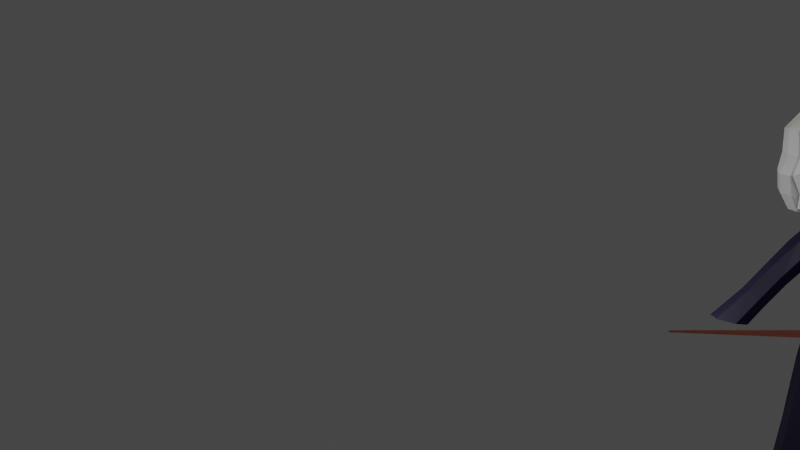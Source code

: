 # Source: Ayla_bast_o.blend  (saved by Blender 3.5.10; exported with 4.5.12 LTS)
import bpy
from mathutils import Matrix  # noqa: F401  (used for matrix-valued properties, if any)

bpy.ops.wm.read_factory_settings(use_empty=True)
scene = bpy.context.scene
scene.name = 'Scene'

# ---- collections
col_collection = bpy.data.collections.new('Collection'); scene.collection.children.link(col_collection)

# ---- materials (node trees are filled in below, after node groups)
mat_materiais_002 = bpy.data.materials.new('Materiais.002')
mat_materiais_002.use_transparent_shadow = False
mat_pele = bpy.data.materials.new('pele')
mat_pele.use_transparent_shadow = False
mat_cabelo = bpy.data.materials.new('cabelo')
mat_cabelo.use_transparent_shadow = False
mat_degrade1 = bpy.data.materials.new('degrade1')
mat_degrade1.use_transparent_shadow = False
mat_degrade2 = bpy.data.materials.new('degrade2')
mat_degrade2.use_transparent_shadow = False
mat_lua = bpy.data.materials.new('lua')
mat_lua.use_transparent_shadow = False
mat_lua_001 = bpy.data.materials.new('lua.001')
mat_lua_001.use_transparent_shadow = False
mat_materiais = bpy.data.materials.new('Materiais')
mat_materiais.use_transparent_shadow = False

# ---- material node trees
mat_materiais_002.use_nodes = True; mat_materiais_002.node_tree.nodes.clear()
_N = mat_materiais_002.node_tree.nodes; _L = mat_materiais_002.node_tree.links
n0 = _N.new('ShaderNodeBsdfPrincipled'); n0.name = 'BSDF - Pré-fundamentado'; n0.location = (10, 300)
n0.distribution = 'GGX'
n0.subsurface_method = 'RANDOM_WALK_SKIN'
n0.inputs[0].default_value = (0.1282, 0.02254, 0.006461, 1.0)
n0.inputs[3].default_value = 1.45
n0.inputs[27].default_value = (0.0, 0.0, 0.0, 1.0)
n0.inputs[28].default_value = 1.0
n1 = _N.new('ShaderNodeOutputMaterial'); n1.name = 'Saída de material'; n1.location = (300, 300)
_L.new(n0.outputs[0], n1.inputs[0])
n1.is_active_output = True
mat_pele.use_nodes = True; mat_pele.node_tree.nodes.clear()
_N = mat_pele.node_tree.nodes; _L = mat_pele.node_tree.links
n0 = _N.new('ShaderNodeBsdfPrincipled'); n0.name = 'BSDF - Pré-fundamentado'; n0.location = (10, 300)
n0.distribution = 'GGX'
n0.subsurface_method = 'RANDOM_WALK_SKIN'
n0.inputs[0].default_value = (0.855, 0.6495, 0.4124, 1.0)
n0.inputs[3].default_value = 1.45
n0.inputs[27].default_value = (0.0, 0.0, 0.0, 1.0)
n0.inputs[28].default_value = 1.0
n1 = _N.new('ShaderNodeOutputMaterial'); n1.name = 'Saída de material'; n1.location = (300, 300)
_L.new(n0.outputs[0], n1.inputs[0])
n1.is_active_output = True
mat_cabelo.use_nodes = True; mat_cabelo.node_tree.nodes.clear()
_N = mat_cabelo.node_tree.nodes; _L = mat_cabelo.node_tree.links
n0 = _N.new('ShaderNodeBsdfPrincipled'); n0.name = 'BSDF - Pré-fundamentado'; n0.location = (10, 300)
n0.distribution = 'GGX'
n0.subsurface_method = 'RANDOM_WALK_SKIN'
n0.inputs[0].default_value = (0.7613, 0.7562, 0.6812, 1.0)
n0.inputs[3].default_value = 1.45
n0.inputs[27].default_value = (0.0, 0.0, 0.0, 1.0)
n0.inputs[28].default_value = 1.0
n1 = _N.new('ShaderNodeOutputMaterial'); n1.name = 'Saída de material'; n1.location = (300, 300)
_L.new(n0.outputs[0], n1.inputs[0])
n1.is_active_output = True
mat_degrade1.use_nodes = True; mat_degrade1.node_tree.nodes.clear()
_N = mat_degrade1.node_tree.nodes; _L = mat_degrade1.node_tree.links
n0 = _N.new('ShaderNodeBsdfPrincipled'); n0.name = 'Principled BSDF'; n0.location = (10, 300)
n0.distribution = 'GGX'
n0.subsurface_method = 'RANDOM_WALK_SKIN'
n0.inputs[0].default_value = (0.5815, 0.5815, 0.5815, 1.0)
n0.inputs[3].default_value = 1.45
n0.inputs[27].default_value = (0.0, 0.0, 0.0, 1.0)
n0.inputs[28].default_value = 1.0
n1 = _N.new('ShaderNodeOutputMaterial'); n1.name = 'Material Output'; n1.location = (300, 300)
_L.new(n0.outputs[0], n1.inputs[0])
n1.is_active_output = True
mat_degrade2.use_nodes = True; mat_degrade2.node_tree.nodes.clear()
_N = mat_degrade2.node_tree.nodes; _L = mat_degrade2.node_tree.links
n0 = _N.new('ShaderNodeBsdfPrincipled'); n0.name = 'Principled BSDF'; n0.location = (10, 300)
n0.distribution = 'GGX'
n0.subsurface_method = 'RANDOM_WALK_SKIN'
n0.inputs[0].default_value = (0.4385, 0.4385, 0.4385, 1.0)
n0.inputs[3].default_value = 1.45
n0.inputs[27].default_value = (0.0, 0.0, 0.0, 1.0)
n0.inputs[28].default_value = 1.0
n1 = _N.new('ShaderNodeOutputMaterial'); n1.name = 'Material Output'; n1.location = (300, 300)
_L.new(n0.outputs[0], n1.inputs[0])
n1.is_active_output = True
mat_lua.use_nodes = True; mat_lua.node_tree.nodes.clear()
_N = mat_lua.node_tree.nodes; _L = mat_lua.node_tree.links
n0 = _N.new('ShaderNodeBsdfPrincipled'); n0.name = 'BSDF - Pré-fundamentado'; n0.location = (10, 300)
n0.distribution = 'GGX'
n0.subsurface_method = 'RANDOM_WALK_SKIN'
n0.inputs[0].default_value = (0.4575, 0.4244, 0.3991, 1.0)
n0.inputs[3].default_value = 1.45
n0.inputs[27].default_value = (0.0, 0.0, 0.0, 1.0)
n0.inputs[28].default_value = 1.0
n1 = _N.new('ShaderNodeOutputMaterial'); n1.name = 'Saída de material'; n1.location = (300, 300)
_L.new(n0.outputs[0], n1.inputs[0])
n1.is_active_output = True
mat_lua_001.use_nodes = True; mat_lua_001.node_tree.nodes.clear()
_N = mat_lua_001.node_tree.nodes; _L = mat_lua_001.node_tree.links
n0 = _N.new('ShaderNodeBsdfPrincipled'); n0.name = 'BSDF - Pré-fundamentado'; n0.location = (10, 300)
n0.distribution = 'GGX'
n0.subsurface_method = 'RANDOM_WALK_SKIN'
n0.inputs[0].default_value = (0.4575, 0.4244, 0.3991, 1.0)
n0.inputs[3].default_value = 1.45
n0.inputs[27].default_value = (0.0, 0.0, 0.0, 1.0)
n0.inputs[28].default_value = 1.0
n1 = _N.new('ShaderNodeOutputMaterial'); n1.name = 'Saída de material'; n1.location = (300, 300)
_L.new(n0.outputs[0], n1.inputs[0])
n1.is_active_output = True
mat_materiais.use_nodes = True; mat_materiais.node_tree.nodes.clear()
_N = mat_materiais.node_tree.nodes; _L = mat_materiais.node_tree.links
n0 = _N.new('ShaderNodeBsdfPrincipled'); n0.name = 'BSDF - Pré-fundamentado'; n0.location = (10, 300)
n0.distribution = 'GGX'
n0.subsurface_method = 'RANDOM_WALK_SKIN'
n0.inputs[0].default_value = (0.002138, 0.0, 0.01885, 1.0)
n0.inputs[3].default_value = 1.45
n0.inputs[27].default_value = (0.0, 0.0, 0.0, 1.0)
n0.inputs[28].default_value = 1.0
n1 = _N.new('ShaderNodeOutputMaterial'); n1.name = 'Saída de material'; n1.location = (300, 300)
_L.new(n0.outputs[0], n1.inputs[0])
n1.is_active_output = True

# ---- world
world_world = bpy.data.worlds.new('World'); scene.world = world_world
world_world.use_nodes = True; world_world.node_tree.nodes.clear()
_N = world_world.node_tree.nodes; _L = world_world.node_tree.links
n0 = _N.new('ShaderNodeOutputWorld'); n0.name = 'World Output'; n0.location = (300, 300)
n1 = _N.new('ShaderNodeBackground'); n1.name = 'Background'; n1.location = (10, 300)
n1.inputs[0].default_value = (0.05088, 0.05088, 0.05088, 1.0)
_L.new(n1.outputs[0], n0.inputs[0])
n0.is_active_output = True
world_world.color = (0.05088, 0.05088, 0.05088)
world_world.use_sun_shadow = False
world_world.sun_shadow_jitter_overblur = 0.0

# ---- cameras
cam_c_mera = bpy.data.cameras.new('Câmera')

# ---- lights
light_point_001 = bpy.data.lights.new('Point.001', 'POINT')
light_point_001.transmission_factor = 0.0
light_point_001.shadow_soft_size = 0.25
light_point_001.shadow_maximum_resolution = 0.006
light_point_001.use_absolute_resolution = True
light_point_002 = bpy.data.lights.new('Point.002', 'POINT')
light_point_002.transmission_factor = 0.0
light_point_002.shadow_soft_size = 0.25
light_point_002.shadow_maximum_resolution = 0.006
light_point_002.use_absolute_resolution = True
light_area_001 = bpy.data.lights.new('Area.001', 'AREA')
light_area_001.transmission_factor = 0.0
light_area_001.energy = 7.854
light_area_001.shadow_soft_size = 1.0
light_area_001.shadow_maximum_resolution = 0.006
light_area_001.use_absolute_resolution = True
light_area_001.size = 1.0
light_area_001.size_y = 1.0

# ---- meshes
me_cubo = bpy.data.meshes.new('Cubo')
me_cubo.from_pydata([(-5.523, -1.841, 3.442), (-4.79, -1.867, 2.262), (-5.523, 0.953, 3.442), (-4.79, 1.145, 2.262), (-3.912, -0.658, 3.442), (-1.776, -1.262, 1.579), (-2.729, 0.953, 3.442), (-1.778, 1.145, 2.262), (-7.096, -0.9366, 6.257), (-10.36, -0.7251, 8.991), (-11.1, -0.2995, 9.863), (-5.165, 0.6024, 5.25), (-11.76, -0.2995, 9.863), (-7.512, 0.6024, 5.25), (-11.76, -0.954, 9.863), (-7.512, -1.745, 5.25), (-1.023, -1.35, -1.288), (-3.12, -1.929, 0.2157), (-3.12, 1.083, 0.2157), (-1.023, 0.6939, -1.288), (-0.667, -1.303, 0.2199), (1.022, -1.35, -1.288), (-0.1086, 1.083, 0.2157), (1.022, 0.6939, -1.288)], [], [(6, 2, 13, 11), (4, 6, 11, 8), (18, 3, 7, 22), (20, 5, 1, 17), (22, 7, 5, 20), (0, 2, 3, 1), (2, 6, 7, 3), (6, 4, 5, 7), (4, 0, 1, 5), (17, 1, 3, 18), (10, 12, 14, 9), (2, 0, 15, 13), (9, 14, 15, 8), (14, 12, 13, 15), (10, 9, 8, 11), (12, 10, 11, 13), (0, 4, 8, 15), (19, 16, 17, 18), (23, 19, 18, 22), (21, 23, 22, 20), (16, 21, 20, 17), (19, 23, 21, 16)])
_uv = me_cubo.uv_layers.new(name='Mapa UV')
_uv.uv.foreach_set('vector', [0.6863, 0.5613, 0.8137, 0.5613, 0.8137, 0.5613, 0.6863, 0.5613, 0.6863, 0.6887, 0.6863, 0.5613, 0.6863, 0.5613, 0.6863, 0.6887, 0.4264, 0.25, 0.5465, 0.25, 0.5465, 0.5, 0.4264, 0.5, 0.4264, 0.75, 0.5465, 0.75, 0.5465, 1.0, 0.4264, 1.0, 0.4264, 0.5, 0.5465, 0.5, 0.5465, 0.75, 0.4264, 0.75, 0.8137, 0.6887, 0.8137, 0.5613, 0.875, 0.5, 0.875, 0.75, 0.8137, 0.5613, 0.6863, 0.5613, 0.625, 0.5, 0.8503, 0.5, 0.6863, 0.5613, 0.6863, 0.6887, 0.5465, 0.75, 0.5465, 0.5, 0.6863, 0.6887, 0.8137, 0.6887, 0.8503, 0.75, 0.625, 0.75, 0.4264, 0.0, 0.5465, 0.0, 0.5465, 0.25, 0.4264, 0.25, 0.733, 0.608, 0.767, 0.608, 0.767, 0.642, 0.733, 0.642, 0.8137, 0.5613, 0.8137, 0.6887, 0.8137, 0.6887, 0.8137, 0.5613, 0.733, 0.642, 0.767, 0.642, 0.8137, 0.6887, 0.6863, 0.6887, 0.767, 0.642, 0.767, 0.608, 0.8137, 0.5613, 0.8137, 0.6887, 0.733, 0.608, 0.733, 0.642, 0.6863, 0.6887, 0.6863, 0.5613, 0.767, 0.608, 0.733, 0.608, 0.6863, 0.5613, 0.8137, 0.5613, 0.8137, 0.6887, 0.6863, 0.6887, 0.6863, 0.6887, 0.8137, 0.6887, 0.1652, 0.5402, 0.1652, 0.7098, 0.125, 0.75, 0.125, 0.5, 0.3348, 0.5402, 0.1652, 0.5402, 0.125, 0.5, 0.3588, 0.5, 0.3348, 0.7098, 0.3348, 0.5402, 0.4264, 0.5, 0.4264, 0.75, 0.1652, 0.7098, 0.3348, 0.7098, 0.3588, 0.75, 0.125, 0.75, 0.1652, 0.5402, 0.3348, 0.5402, 0.3348, 0.7098, 0.1652, 0.7098])
me_cubo.materials.append(mat_materiais_002)
me_cubo.update()
me_head1_001 = bpy.data.meshes.new('head1.001')
me_head1_001.from_pydata([(0.0, 0.8679, -0.04289), (0.0, 0.9174, -0.1081), (0.02874, 0.8761, 0.1343), (0.0, 0.8711, 0.1343), (0.08968, 0.9169, 0.08707), (0.0, 0.9169, 0.162), (0.1364, 1.12, 0.08707), (0.0, 1.12, 0.1546), (0.1343, 1.037, 0.08707), (0.0, 1.022, 0.1552), (0.102, 1.179, 0.05082), (0.03377, 0.8679, 0.05082), (0.1501, 1.12, 0.05082), (0.0, 1.224, 0.06716), (0.1003, 0.9169, 0.05082), (0.1125, 0.9169, -0.04289), (0.148, 1.037, 0.05082), (0.0, 0.8679, 0.05082), (0.09687, 0.9169, -0.08486), (0.1105, 0.977, 0.08707), (0.0, 0.9906, 0.1927), (0.1242, 0.977, 0.05082), (0.03377, 0.8679, -0.04289), (0.06195, 0.9169, 0.1413), (0.06556, 1.105, 0.1384), (0.06469, 1.022, 0.1382), (0.07027, 0.9796, 0.1394), (0.06195, 0.9172, -0.1081), (0.07094, 1.205, 0.05631), (0.1257, 1.126, 0.09989), (0.1125, 1.12, 0.1185), (0.09274, 1.156, 0.1051), (0.08568, 1.153, 0.1134), (0.1338, 1.128, 0.1025), (0.1206, 1.121, 0.121), (0.09519, 1.157, 0.1076), (0.08814, 1.155, 0.1159), (0.1243, 0.8278, 0.083), (0.1121, 0.8148, 0.1139), (0.1494, 0.8289, 0.0861), (0.1374, 0.8154, 0.1169), (0.1064, 1.186, 0.05058), (0.1211, 1.168, 0.08483), (0.0, 1.24, 0.06138), (0.0, 1.213, 0.1036), (0.07918, 1.201, 0.09515), (0.08488, 1.129, 0.1531), (0.0, 1.129, 0.1715), (0.1697, 1.118, 0.08613), (0.0, 1.154, 0.1641), (0.06634, 1.154, 0.1531), (0.1828, 1.121, 0.04988), (0.07666, 1.223, 0.05638), (0.1195, 1.129, 0.127), (0.09263, 1.162, 0.122), (0.1327, 1.129, 0.1123), (0.09969, 1.164, 0.1136), (0.0, 1.069, 0.1759), (0.0, 1.06, 0.1674), (0.07446, 1.06, 0.149), (0.1162, 1.06, 0.1229), (0.08141, 1.069, 0.1575), (0.1232, 1.069, 0.1315), (0.1646, 1.039, 0.08928), (0.1391, 1.038, 0.08777), (0.1783, 1.04, 0.05303), (0.1528, 1.038, 0.05152), (0.1356, 1.058, 0.1045), (0.1426, 1.067, 0.113), (0.0, 1.049, -0.1803), (0.0, 1.14, -0.1707), (0.1207, 1.13, -0.1674), (0.0, 1.203, -0.1447), (0.0, 0.9822, -0.2079), (0.1912, 0.9886, -0.1282), (0.1705, 1.045, -0.1519), (0.1188, 1.189, -0.09488), (0.1188, 1.189, -0.05097), (0.1188, 1.189, 0.04274), (0.1845, 1.121, 0.04274), (0.1845, 1.121, -0.05097), (0.0, 1.248, -0.0584), (0.0, 1.247, 0.05908), (0.1982, 0.917, 0.04274), (0.1982, 0.917, -0.06324), (0.1841, 1.038, -0.05097), (0.1841, 1.038, 0.04274), (0.08448, 1.23, -0.05357), (0.08486, 1.226, 0.04823), (0.2048, 0.9789, -0.06324), (0.2048, 0.9789, 0.04274), (0.0, 1.23, -0.1116), (0.1708, 1.12, -0.1371), (0.0742, 1.2, -0.1447), (0.1077, 1.042, -0.1725), (0.07483, 1.222, -0.1027), (0.1835, 0.9275, -0.1427), (0.1017, 0.9305, -0.207), (0.0, 0.9241, -0.2103), (0.1207, 0.9871, -0.2001), (0.07593, 0.8783, -0.1233), (0.08828, 0.8918, -0.1823), (0.0, 0.8827, -0.1233), (0.0, 0.8902, -0.1804), (0.1268, 0.8624, 0.03563), (0.1268, 0.8624, -0.05808), (0.1726, 0.8674, -0.06616), (0.1112, 0.8705, -0.1), (0.1726, 0.8674, 0.02755), (0.1578, 0.8867, -0.154), (0.1877, 0.9902, 0.08804), (0.1247, 0.9697, 0.08893), (0.2007, 0.9795, 0.05315), (0.1383, 0.9598, 0.05405), (0.1629, 0.9325, 0.08696), (0.1111, 0.9238, 0.08785), (0.1766, 0.9227, 0.05207), (0.1248, 0.914, 0.05296), (0.165, 0.8857, 0.07482), (0.1132, 0.8769, 0.07571), (0.1787, 0.8758, 0.03994), (0.1269, 0.8671, 0.04083), (0.01226, 1.036, 0.1488), (0.01222, 1.105, 0.1508), (0.07793, 1.12, 0.1362), (0.07619, 1.008, 0.1361)], [], [(22, 27, 18), (11, 14, 4, 2), (16, 12, 6, 8), (48, 55, 68, 63), (21, 16, 8, 19), (54, 53, 55, 56), (2, 4, 23), (125, 8, 6, 29, 30, 124), (53, 46, 61, 62), (26, 19, 8, 125), (12, 10, 41, 51), (22, 18, 15), (22, 15, 14, 11), (10, 12, 79, 78), (27, 1, 102, 100), (23, 4, 19, 26), (14, 21, 19, 4), (5, 23, 26, 20), (0, 22, 11, 17), (20, 26, 125, 9), (30, 32, 31, 29), (122, 25, 24, 123), (3, 2, 23, 5), (17, 11, 2, 3), (98, 97, 101, 103), (21, 14, 83, 90), (13, 28, 88, 82), (0, 1, 27, 22), (28, 13, 43, 52), (18, 27, 100, 107), (28, 10, 78, 88), (32, 31, 56, 54), (16, 21, 90, 86), (84, 83, 108, 106), (12, 16, 86, 79), (34, 30, 38, 40), (124, 30, 60, 59), (36, 34, 33, 35), (29, 31, 35, 33), (32, 30, 34, 36), (31, 32, 36, 35), (29, 33, 39, 37), (30, 29, 37, 38), (33, 34, 40, 39), (39, 40, 38, 37), (51, 41, 42, 48), (49, 50, 45, 44), (46, 53, 54, 50), (41, 52, 45, 42), (47, 46, 50, 49), (45, 52, 43, 44), (45, 50, 54, 56, 42), (56, 55, 48, 42), (6, 12, 66, 64), (10, 28, 52, 41), (58, 59, 61, 57), (59, 60, 62, 61), (7, 124, 59, 58), (62, 60, 67, 68), (46, 47, 57, 61), (64, 66, 113, 111), (67, 64, 63, 68), (51, 48, 63, 65), (29, 6, 64, 67), (12, 51, 65, 66), (53, 62, 68, 55), (53, 30, 29, 55), (60, 30, 29, 67), (72, 91, 95, 93), (94, 71, 92, 75), (71, 93, 76, 92), (97, 99, 74, 96), (76, 95, 87, 77), (77, 87, 88, 78), (74, 75, 85, 89), (89, 85, 86, 90), (92, 76, 77, 80), (80, 77, 78, 79), (75, 92, 80, 85), (85, 80, 79, 86), (84, 89, 90, 83), (96, 74, 89, 84), (98, 73, 99, 97), (70, 72, 93, 71), (69, 70, 71, 94), (87, 95, 91, 81), (93, 95, 76), (88, 87, 81, 82), (99, 73, 69, 94), (74, 99, 94, 75), (100, 102, 103, 101), (104, 105, 106, 108), (105, 107, 109, 106), (107, 100, 101, 109), (15, 18, 107, 105), (96, 84, 106, 109), (97, 96, 109, 101), (14, 15, 105, 104), (83, 14, 104, 108), (113, 112, 116, 117), (63, 64, 111, 110), (65, 63, 110, 112), (66, 65, 112, 113), (115, 117, 121, 119), (111, 113, 117, 115), (110, 111, 115, 114), (112, 110, 114, 116), (119, 121, 120, 118), (114, 115, 119, 118), (116, 114, 118, 120), (117, 116, 120, 121), (122, 123, 7, 9), (123, 24, 124, 7), (25, 122, 9, 125), (24, 25, 125, 124)])
me_head1_001.polygons.foreach_set('material_index', [0, 0, 0, 2, 0, 1, 0, 0, 2, 0, 1, 0, 0, 1, 1, 0, 0, 0, 0, 0, 1, 0, 0, 0, 3, 3, 1, 0, 1, 1, 1, 1, 2, 3, 2, 2, 0, 1, 1, 1, 1, 2, 2, 2, 2, 1, 1, 1, 1, 1, 1, 1, 1, 1, 1, 2, 2, 0, 2, 2, 1, 2, 2, 0, 2, 2, 1, 0, 1, 2, 1, 3, 1, 1, 2, 2, 1, 1, 2, 2, 3, 3, 3, 1, 1, 1, 1, 1, 1, 2, 3, 3, 3, 3, 1, 3, 3, 1, 3, 3, 2, 2, 2, 1, 1, 3, 3, 3, 3, 3, 3, 0, 0, 0, 0])
_uv = me_head1_001.uv_layers.new(name='UVMap')
_uv.uv.foreach_set('vector', [0.7693, 0.0, 0.7693, 0.1333, 1.0, 0.1333, 1.0, 0.0, 1.0, 0.1333, 1.0, 0.1333, 1.0, 0.0, 1.0, 0.4559, 1.0, 0.7681, 1.0, 0.7681, 1.0, 0.4559, 1.0, 0.7681, 0.9113, 0.7681, 0.9113, 0.7681, 1.0, 0.7681, 1.0, 0.2946, 1.0, 0.4559, 1.0, 0.4559, 1.0, 0.2946, 0.8941, 0.9273, 0.8738, 0.7681, 0.9113, 0.7681, 0.9277, 0.9273, 1.0, 0.0, 1.0, 0.1333, 0.7693, 0.1333, 0.7693, 0.4559, 1.0, 0.4559, 1.0, 0.7681, 0.9113, 0.7681, 0.8738, 0.7681, 0.7693, 0.7681, 0.8738, 0.7681, 0.7693, 0.7681, 0.7693, 0.7681, 0.8738, 0.7681, 0.7693, 0.2946, 1.0, 0.2946, 1.0, 0.4559, 0.7693, 0.4559, 1.0, 0.7681, 1.0, 0.9273, 1.0, 0.9273, 1.0, 0.7681, 1.0, 0.0, 1.0, 0.1333, 1.0, 0.1333, 1.0, 0.0, 1.0, 0.1333, 1.0, 0.1333, 1.0, 0.0, 1.0, 0.9273, 1.0, 0.7681, 1.0, 0.7681, 1.0, 0.9273, 0.7693, 0.1333, 0.5, 0.1333, 0.5, 0.1333, 0.7693, 0.1333, 0.7693, 0.1333, 1.0, 0.1333, 1.0, 0.2946, 0.7693, 0.2946, 1.0, 0.1333, 1.0, 0.2946, 1.0, 0.2946, 1.0, 0.1333, 0.5, 0.1333, 0.7693, 0.1333, 0.7693, 0.2946, 0.5, 0.2946, 0.5, 0.0, 0.7693, 0.0, 0.7693, 0.0, 0.5, 0.0, 0.5, 0.2946, 0.7693, 0.2946, 0.7693, 0.4559, 0.5, 0.4559, 0.8738, 0.7681, 0.8941, 0.9273, 0.9277, 0.9273, 0.9113, 0.7681, 0.5259, 0.4803, 0.7434, 0.478, 0.7434, 0.7463, 0.5258, 0.744, 0.5, 0.0, 0.7693, 0.0, 0.7693, 0.1333, 0.5, 0.1333, 0.5, 0.0, 0.7693, 0.0, 0.7693, 0.0, 0.5, 0.0, 0.5, 0.1333, 0.7693, 0.1333, 0.7693, 0.1333, 0.5, 0.1333, 1.0, 0.2946, 1.0, 0.1333, 1.0, 0.1333, 1.0, 0.2946, 1.0, 1.0, 1.0, 0.9518, 1.0, 0.9518, 1.0, 1.0, 0.5, 0.0, 0.5, 0.1333, 0.7693, 0.1333, 0.7693, 0.0, 1.0, 0.9518, 1.0, 1.0, 1.0, 1.0, 1.0, 0.9518, 1.0, 0.1333, 0.7693, 0.1333, 0.7693, 0.1333, 1.0, 0.1333, 1.0, 0.9518, 1.0, 0.9273, 1.0, 0.9273, 1.0, 0.9518, 0.9031, 0.9273, 0.9337, 0.9273, 0.9337, 0.9273, 0.9031, 0.9273, 1.0, 0.4559, 1.0, 0.2946, 1.0, 0.2946, 1.0, 0.4559, 1.0, 0.1333, 1.0, 0.1333, 1.0, 0.1333, 1.0, 0.1333, 1.0, 0.7681, 1.0, 0.4559, 1.0, 0.4559, 1.0, 0.7681, 0.8738, 0.7681, 0.8738, 0.7681, 0.8738, 0.7681, 0.8738, 0.7681, 0.7693, 0.7681, 0.8738, 0.7681, 0.8738, 0.7681, 0.7693, 0.7681, 0.8941, 0.9273, 0.8738, 0.7681, 0.9113, 0.7681, 0.9277, 0.9273, 0.9113, 0.7681, 0.9277, 0.9273, 0.9277, 0.9273, 0.9113, 0.7681, 0.8941, 0.9273, 0.8738, 0.7681, 0.8738, 0.7681, 0.8941, 0.9273, 0.9337, 0.9273, 0.9031, 0.9273, 0.9031, 0.9273, 0.9337, 0.9273, 0.9113, 0.7681, 0.9113, 0.7681, 0.9113, 0.7681, 0.9113, 0.7681, 0.8738, 0.7681, 0.9113, 0.7681, 0.9113, 0.7681, 0.8738, 0.7681, 0.9113, 0.7681, 0.8738, 0.7681, 0.8738, 0.7681, 0.9113, 0.7681, 0.9113, 0.7681, 0.8738, 0.7681, 0.8738, 0.7681, 0.9113, 0.7681, 1.0, 0.7681, 1.0, 0.9273, 1.0, 0.9273, 1.0, 0.7681, 0.5, 0.9273, 0.7887, 0.9273, 0.8156, 0.9541, 0.5, 1.0, 0.7693, 0.7681, 0.8738, 0.7681, 0.8941, 0.9273, 0.7693, 0.9273, 1.0, 0.9273, 1.0, 0.9518, 1.0, 0.9541, 1.0, 0.9273, 0.5, 0.7681, 0.7693, 0.7681, 0.7693, 0.9273, 0.5, 0.9273, 1.0, 0.9541, 1.0, 0.9518, 1.0, 1.0, 1.0, 1.0, 0.8156, 0.9541, 0.7887, 0.9273, 0.9031, 0.9273, 0.9337, 0.9273, 1.0, 0.9273, 0.9277, 0.9273, 0.9113, 0.7681, 1.0, 0.7681, 1.0, 0.9273, 1.0, 0.7681, 1.0, 0.7681, 1.0, 0.7681, 1.0, 0.7681, 1.0, 0.9273, 1.0, 0.9518, 1.0, 0.9518, 1.0, 0.9273, 0.5, 0.7681, 0.7693, 0.7681, 0.7693, 0.7681, 0.5, 0.7681, 0.7693, 0.7681, 0.8738, 0.7681, 0.8738, 0.7681, 0.7693, 0.7681, 0.5, 0.7681, 0.7693, 0.7681, 0.7693, 0.7681, 0.5, 0.7681, 0.8738, 0.7681, 0.8738, 0.7681, 0.9113, 0.7681, 0.9113, 0.7681, 0.7693, 0.7681, 0.5, 0.7681, 0.5, 0.7681, 0.7693, 0.7681, 1.0, 0.7681, 1.0, 0.7681, 1.0, 0.7681, 1.0, 0.7681, 0.9113, 0.7681, 1.0, 0.7681, 1.0, 0.7681, 0.9113, 0.7681, 1.0, 0.7681, 1.0, 0.7681, 1.0, 0.7681, 1.0, 0.7681, 0.9113, 0.7681, 1.0, 0.7681, 1.0, 0.7681, 0.9113, 0.7681, 1.0, 0.7681, 1.0, 0.7681, 1.0, 0.7681, 1.0, 0.7681, 0.8738, 0.7681, 0.8738, 0.7681, 0.9113, 0.7681, 0.9113, 0.7681, 0.8738, 0.7681, 0.8738, 0.7681, 0.9113, 0.7681, 0.9113, 0.7681, 0.8738, 0.7681, 0.8738, 0.7681, 0.9113, 0.7681, 0.9113, 0.7681, 0.5, 0.9273, 1.0, 1.0, 1.0, 0.9588, 0.7693, 0.9273, 0.7693, 0.4559, 0.7693, 0.7681, 1.0, 0.7681, 1.0, 0.4559, 0.7693, 0.7681, 0.7693, 0.9273, 1.0, 0.9273, 1.0, 0.7681, 0.7693, 0.1333, 0.7693, 0.3046, 1.0, 0.2948, 1.0, 0.1333, 1.0, 0.9273, 1.0, 0.9588, 1.0, 0.9528, 1.0, 0.9273, 1.0, 0.9273, 1.0, 0.9528, 1.0, 0.9518, 1.0, 0.9273, 1.0, 0.2946, 1.0, 0.4559, 1.0, 0.4559, 1.0, 0.2946, 1.0, 0.2946, 1.0, 0.4559, 1.0, 0.4559, 1.0, 0.2946, 1.0, 0.7681, 1.0, 0.9273, 1.0, 0.9273, 1.0, 0.7681, 1.0, 0.7681, 1.0, 0.9273, 1.0, 0.9273, 1.0, 0.7681, 1.0, 0.4559, 1.0, 0.7681, 1.0, 0.7681, 1.0, 0.4559, 1.0, 0.4559, 1.0, 0.7681, 1.0, 0.7681, 1.0, 0.4559, 1.0, 0.1333, 1.0, 0.2946, 1.0, 0.2946, 1.0, 0.1333, 1.0, 0.1333, 1.0, 0.2946, 1.0, 0.2946, 1.0, 0.1333, 0.5, 0.1333, 0.5, 0.3115, 0.7693, 0.3046, 0.7693, 0.1333, 0.5, 0.7681, 0.5, 0.9273, 0.7693, 0.9273, 0.7693, 0.7681, 0.5, 0.4559, 0.5, 0.7681, 0.7693, 0.7681, 0.7693, 0.4559, 1.0, 0.9528, 1.0, 0.9588, 1.0, 1.0, 1.0, 1.0, 0.7693, 0.9273, 1.0, 0.9588, 1.0, 0.9273, 1.0, 0.9518, 1.0, 0.9528, 1.0, 1.0, 1.0, 1.0, 0.7693, 0.3046, 0.5, 0.3115, 0.5, 0.4559, 0.7693, 0.4559, 1.0, 0.2948, 0.7693, 0.3046, 0.7693, 0.4559, 1.0, 0.4559, 0.7693, 0.1333, 0.5, 0.1333, 0.5, 0.1333, 0.7693, 0.1333, 1.0, 0.1333, 1.0, 0.1333, 1.0, 0.1333, 1.0, 0.1333, 1.0, 0.1333, 1.0, 0.1333, 1.0, 0.1333, 1.0, 0.1333, 1.0, 0.1333, 0.7693, 0.1333, 0.7693, 0.1333, 1.0, 0.1333, 1.0, 0.1333, 1.0, 0.1333, 1.0, 0.1333, 1.0, 0.1333, 1.0, 0.1333, 1.0, 0.1333, 1.0, 0.1333, 1.0, 0.1333, 0.7693, 0.1333, 1.0, 0.1333, 1.0, 0.1333, 0.7693, 0.1333, 1.0, 0.1333, 1.0, 0.1333, 1.0, 0.1333, 1.0, 0.1333, 1.0, 0.1333, 1.0, 0.1333, 1.0, 0.1333, 1.0, 0.1333, 1.0, 0.7681, 1.0, 0.7681, 1.0, 0.7681, 1.0, 0.7681, 1.0, 0.7681, 1.0, 0.7681, 1.0, 0.7681, 1.0, 0.7681, 1.0, 0.7681, 1.0, 0.7681, 1.0, 0.7681, 1.0, 0.7681, 1.0, 0.7681, 1.0, 0.7681, 1.0, 0.7681, 1.0, 0.7681, 1.0, 0.7681, 1.0, 0.7681, 1.0, 0.7681, 1.0, 0.7681, 1.0, 0.7681, 1.0, 0.7681, 1.0, 0.7681, 1.0, 0.7681, 1.0, 0.7681, 1.0, 0.7681, 1.0, 0.7681, 1.0, 0.7681, 1.0, 0.7681, 1.0, 0.7681, 1.0, 0.7681, 1.0, 0.7681, 1.0, 0.7681, 1.0, 0.7681, 1.0, 0.7681, 1.0, 0.7681, 1.0, 0.7681, 1.0, 0.7681, 1.0, 0.7681, 1.0, 0.7681, 1.0, 0.7681, 1.0, 0.7681, 1.0, 0.7681, 1.0, 0.7681, 1.0, 0.7681, 1.0, 0.7681, 1.0, 0.7681, 1.0, 0.7681, 0.5259, 0.4803, 0.5258, 0.744, 0.5, 0.7681, 0.5, 0.4559, 0.5258, 0.744, 0.7434, 0.7463, 0.7693, 0.7681, 0.5, 0.7681, 0.7434, 0.478, 0.5259, 0.4803, 0.5, 0.4559, 0.7693, 0.4559, 0.7434, 0.7463, 0.7434, 0.478, 0.7693, 0.4559, 0.7693, 0.7681])
me_head1_001.materials.append(mat_pele)
me_head1_001.materials.append(mat_cabelo)
me_head1_001.materials.append(mat_degrade1)
me_head1_001.materials.append(mat_degrade2)
me_head1_001.use_remesh_fix_poles = True
me_head1_001.use_remesh_preserve_attributes = False
me_head1_001.use_mirror_vertex_groups = False
me_head1_001.update()
me_icosphere_005 = bpy.data.meshes.new('Icosphere.005')
me_icosphere_005.from_pydata([(0.0, 0.0, -1.0), (0.6967, -0.5365, -0.4913), (-0.2799, -0.8204, -0.4251), (-0.8067, 0.04403, -0.5615), (-0.2755, 0.8406, -0.4294), (0.7182, 0.5079, -0.4831), (0.5223, 0.06091, -0.4865), (-0.782, 0.2073, -0.5006), (-0.5479, 0.4344, 0.4368), (0.2761, 0.8405, 0.4517), (0.8021, 0.3918, -0.0393), (0.0, 0.0655, 0.9736), (-0.1625, -0.5, -0.8507), (0.4253, -0.309, -0.8507), (0.2628, -0.8002, -0.5186), (0.7702, 0.02842, -0.5903), (0.4252, 0.3082, -0.8493), (-0.5257, 0.0, -0.8507), (-0.6518, -0.5136, -0.5317), (-0.1625, 0.5, -0.8507), (-0.6837, 0.4752, -0.5474), (0.2618, 0.7983, -0.507), (0.906, -0.09169, -0.3952), (0.8043, 0.437, -0.2921), (0.0, -0.8861, 0.1237), (0.6021, -0.7163, -0.02916), (-0.906, -0.09169, -0.3952), (-0.6021, -0.7163, -0.02916), (-0.528, 0.7029, 0.009994), (-0.8043, 0.437, -0.2921), (0.528, 0.7029, 0.009994), (0.0, 1.0, 0.0), (0.7893, 0.3774, -0.3535), (-0.52, 0.2632, -0.361), (-0.6906, 0.3179, 0.1298), (-0.2612, 0.7935, 0.5316), (0.5917, 0.419, 0.5294), (0.1484, 0.2238, 0.5901), (0.554, 0.1694, 0.6817), (-0.4462, 0.2811, 0.4184), (-0.4102, 0.1839, 0.8414), (0.1568, 0.4392, 0.8446)], [], [(0, 13, 12), (1, 13, 15), (0, 12, 17), (0, 17, 19), (0, 19, 16), (1, 15, 22), (2, 14, 24), (3, 18, 26), (4, 20, 28), (5, 21, 30), (1, 22, 25), (2, 24, 27), (3, 26, 29), (4, 28, 31), (5, 30, 23), (6, 32, 37), (7, 33, 39), (8, 34, 40), (9, 35, 41), (10, 36, 38), (38, 41, 11), (38, 36, 41), (36, 9, 41), (41, 40, 11), (41, 35, 40), (35, 8, 40), (40, 39, 11), (40, 34, 39), (34, 7, 39), (39, 37, 11), (39, 33, 37), (33, 6, 37), (37, 38, 11), (37, 32, 38), (32, 10, 38), (23, 36, 10), (23, 30, 36), (30, 9, 36), (31, 35, 9), (31, 28, 35), (28, 8, 35), (29, 34, 8), (29, 26, 34), (26, 7, 34), (27, 33, 7), (27, 24, 33), (24, 6, 33), (25, 32, 6), (25, 22, 32), (22, 10, 32), (30, 31, 9), (30, 21, 31), (21, 4, 31), (28, 29, 8), (28, 20, 29), (20, 3, 29), (26, 27, 7), (26, 18, 27), (18, 2, 27), (24, 25, 6), (24, 14, 25), (14, 1, 25), (22, 23, 10), (22, 15, 23), (15, 5, 23), (16, 21, 5), (16, 19, 21), (19, 4, 21), (19, 20, 4), (19, 17, 20), (17, 3, 20), (17, 18, 3), (17, 12, 18), (12, 2, 18), (15, 16, 5), (15, 13, 16), (13, 0, 16), (12, 14, 2), (12, 13, 14), (13, 1, 14)])
_uv = me_icosphere_005.uv_layers.new(name='UVMap')
_uv.uv.foreach_set('vector', [0.1818, 0.0, 0.2273, 0.07873, 0.1364, 0.07873, 0.2727, 0.1575, 0.3182, 0.07873, 0.3636, 0.1575, 0.9091, 0.0, 0.9545, 0.07873, 0.8636, 0.07873, 0.7273, 0.0, 0.7727, 0.07873, 0.6818, 0.07873, 0.5455, 0.0, 0.5909, 0.07873, 0.5, 0.07873, 0.2727, 0.1575, 0.3636, 0.1575, 0.3182, 0.2362, 0.09091, 0.1575, 0.1818, 0.1575, 0.1364, 0.2362, 0.8182, 0.1575, 0.9091, 0.1575, 0.8636, 0.2362, 0.6364, 0.1575, 0.7273, 0.1575, 0.6818, 0.2362, 0.4545, 0.1575, 0.5455, 0.1575, 0.5, 0.2362, 0.2727, 0.1575, 0.3182, 0.2362, 0.2273, 0.2362, 0.09091, 0.1575, 0.1364, 0.2362, 0.04546, 0.2362, 0.8182, 0.1575, 0.8636, 0.2362, 0.7727, 0.2362, 0.6364, 0.1575, 0.6818, 0.2362, 0.5909, 0.2362, 0.4545, 0.1575, 0.5, 0.2362, 0.4091, 0.2362, 0.1818, 0.3149, 0.2727, 0.3149, 0.2273, 0.3937, 0.0, 0.3149, 0.09091, 0.3149, 0.04546, 0.3937, 0.7273, 0.3149, 0.8182, 0.3149, 0.7727, 0.3937, 0.5455, 0.3149, 0.6364, 0.3149, 0.5909, 0.3937, 0.3636, 0.3149, 0.4545, 0.3149, 0.4091, 0.3937, 0.4091, 0.3937, 0.5, 0.3937, 0.4545, 0.4724, 0.4091, 0.3937, 0.4545, 0.3149, 0.5, 0.3937, 0.4545, 0.3149, 0.5455, 0.3149, 0.5, 0.3937, 0.5909, 0.3937, 0.6818, 0.3937, 0.6364, 0.4724, 0.5909, 0.3937, 0.6364, 0.3149, 0.6818, 0.3937, 0.6364, 0.3149, 0.7273, 0.3149, 0.6818, 0.3937, 0.7727, 0.3937, 0.8636, 0.3937, 0.8182, 0.4724, 0.7727, 0.3937, 0.8182, 0.3149, 0.8636, 0.3937, 0.8182, 0.3149, 0.9091, 0.3149, 0.8636, 0.3937, 0.04546, 0.3937, 0.1364, 0.3937, 0.09091, 0.4724, 0.04546, 0.3937, 0.09091, 0.3149, 0.1364, 0.3937, 0.09091, 0.3149, 0.1818, 0.3149, 0.1364, 0.3937, 0.2273, 0.3937, 0.3182, 0.3937, 0.2727, 0.4724, 0.2273, 0.3937, 0.2727, 0.3149, 0.3182, 0.3937, 0.2727, 0.3149, 0.3636, 0.3149, 0.3182, 0.3937, 0.4091, 0.2362, 0.4545, 0.3149, 0.3636, 0.3149, 0.4091, 0.2362, 0.5, 0.2362, 0.4545, 0.3149, 0.5, 0.2362, 0.5455, 0.3149, 0.4545, 0.3149, 0.5909, 0.2362, 0.6364, 0.3149, 0.5455, 0.3149, 0.5909, 0.2362, 0.6818, 0.2362, 0.6364, 0.3149, 0.6818, 0.2362, 0.7273, 0.3149, 0.6364, 0.3149, 0.7727, 0.2362, 0.8182, 0.3149, 0.7273, 0.3149, 0.7727, 0.2362, 0.8636, 0.2362, 0.8182, 0.3149, 0.8636, 0.2362, 0.9091, 0.3149, 0.8182, 0.3149, 0.04546, 0.2362, 0.09091, 0.3149, 0.0, 0.3149, 0.04546, 0.2362, 0.1364, 0.2362, 0.09091, 0.3149, 0.1364, 0.2362, 0.1818, 0.3149, 0.09091, 0.3149, 0.2273, 0.2362, 0.2727, 0.3149, 0.1818, 0.3149, 0.2273, 0.2362, 0.3182, 0.2362, 0.2727, 0.3149, 0.3182, 0.2362, 0.3636, 0.3149, 0.2727, 0.3149, 0.5, 0.2362, 0.5909, 0.2362, 0.5455, 0.3149, 0.5, 0.2362, 0.5455, 0.1575, 0.5909, 0.2362, 0.5455, 0.1575, 0.6364, 0.1575, 0.5909, 0.2362, 0.6818, 0.2362, 0.7727, 0.2362, 0.7273, 0.3149, 0.6818, 0.2362, 0.7273, 0.1575, 0.7727, 0.2362, 0.7273, 0.1575, 0.8182, 0.1575, 0.7727, 0.2362, 0.8636, 0.2362, 0.9545, 0.2362, 0.9091, 0.3149, 0.8636, 0.2362, 0.9091, 0.1575, 0.9545, 0.2362, 0.9091, 0.1575, 1.0, 0.1575, 0.9545, 0.2362, 0.1364, 0.2362, 0.2273, 0.2362, 0.1818, 0.3149, 0.1364, 0.2362, 0.1818, 0.1575, 0.2273, 0.2362, 0.1818, 0.1575, 0.2727, 0.1575, 0.2273, 0.2362, 0.3182, 0.2362, 0.4091, 0.2362, 0.3636, 0.3149, 0.3182, 0.2362, 0.3636, 0.1575, 0.4091, 0.2362, 0.3636, 0.1575, 0.4545, 0.1575, 0.4091, 0.2362, 0.5, 0.07873, 0.5455, 0.1575, 0.4545, 0.1575, 0.5, 0.07873, 0.5909, 0.07873, 0.5455, 0.1575, 0.5909, 0.07873, 0.6364, 0.1575, 0.5455, 0.1575, 0.6818, 0.07873, 0.7273, 0.1575, 0.6364, 0.1575, 0.6818, 0.07873, 0.7727, 0.07873, 0.7273, 0.1575, 0.7727, 0.07873, 0.8182, 0.1575, 0.7273, 0.1575, 0.8636, 0.07873, 0.9091, 0.1575, 0.8182, 0.1575, 0.8636, 0.07873, 0.9545, 0.07873, 0.9091, 0.1575, 0.9545, 0.07873, 1.0, 0.1575, 0.9091, 0.1575, 0.3636, 0.1575, 0.4091, 0.07873, 0.4545, 0.1575, 0.3636, 0.1575, 0.3182, 0.07873, 0.4091, 0.07873, 0.3182, 0.07873, 0.3636, 0.0, 0.4091, 0.07873, 0.1364, 0.07873, 0.1818, 0.1575, 0.09091, 0.1575, 0.1364, 0.07873, 0.2273, 0.07873, 0.1818, 0.1575, 0.2273, 0.07873, 0.2727, 0.1575, 0.1818, 0.1575])
me_icosphere_005.materials.append(mat_lua)
me_icosphere_005.use_remesh_fix_poles = True
me_icosphere_005.use_remesh_preserve_attributes = False
me_icosphere_005.use_mirror_x = True
me_icosphere_005.update()
me_icosphere_001 = bpy.data.meshes.new('Icosphere.001')
me_icosphere_001.from_pydata([(0.0, 0.0, -1.0), (0.6967, -0.5365, -0.4913), (-0.2799, -0.8204, -0.4251), (-0.8067, 0.04403, -0.5615), (-0.2755, 0.8406, -0.4294), (0.7182, 0.5079, -0.4831), (0.5223, 0.06091, -0.4865), (-0.782, 0.2073, -0.5006), (-0.5479, 0.4344, 0.4368), (0.2761, 0.8405, 0.4517), (0.8021, 0.3918, -0.0393), (0.0, 0.0655, 0.9736), (-0.1625, -0.5, -0.8507), (0.4253, -0.309, -0.8507), (0.2628, -0.8002, -0.5186), (0.7702, 0.02842, -0.5903), (0.4252, 0.3082, -0.8493), (-0.5257, 0.0, -0.8507), (-0.6518, -0.5136, -0.5317), (-0.1625, 0.5, -0.8507), (-0.6837, 0.4752, -0.5474), (0.2618, 0.7983, -0.507), (0.906, -0.09169, -0.3952), (0.8043, 0.437, -0.2921), (0.0, -0.8861, 0.1237), (0.6021, -0.7163, -0.02916), (-0.906, -0.09169, -0.3952), (-0.6021, -0.7163, -0.02916), (-0.528, 0.7029, 0.009994), (-0.8043, 0.437, -0.2921), (0.528, 0.7029, 0.009994), (0.0, 1.0, 0.0), (0.7893, 0.3774, -0.3535), (-0.52, 0.2632, -0.361), (-0.6906, 0.3179, 0.1298), (-0.2612, 0.7935, 0.5316), (0.5917, 0.419, 0.5294), (0.1484, 0.2238, 0.5901), (0.554, 0.1694, 0.6817), (-0.4462, 0.2811, 0.4184), (-0.4102, 0.1839, 0.8414), (0.1568, 0.4392, 0.8446)], [], [(0, 13, 12), (1, 13, 15), (0, 12, 17), (0, 17, 19), (0, 19, 16), (1, 15, 22), (2, 14, 24), (3, 18, 26), (4, 20, 28), (5, 21, 30), (1, 22, 25), (2, 24, 27), (3, 26, 29), (4, 28, 31), (5, 30, 23), (6, 32, 37), (7, 33, 39), (8, 34, 40), (9, 35, 41), (10, 36, 38), (38, 41, 11), (38, 36, 41), (36, 9, 41), (41, 40, 11), (41, 35, 40), (35, 8, 40), (40, 39, 11), (40, 34, 39), (34, 7, 39), (39, 37, 11), (39, 33, 37), (33, 6, 37), (37, 38, 11), (37, 32, 38), (32, 10, 38), (23, 36, 10), (23, 30, 36), (30, 9, 36), (31, 35, 9), (31, 28, 35), (28, 8, 35), (29, 34, 8), (29, 26, 34), (26, 7, 34), (27, 33, 7), (27, 24, 33), (24, 6, 33), (25, 32, 6), (25, 22, 32), (22, 10, 32), (30, 31, 9), (30, 21, 31), (21, 4, 31), (28, 29, 8), (28, 20, 29), (20, 3, 29), (26, 27, 7), (26, 18, 27), (18, 2, 27), (24, 25, 6), (24, 14, 25), (14, 1, 25), (22, 23, 10), (22, 15, 23), (15, 5, 23), (16, 21, 5), (16, 19, 21), (19, 4, 21), (19, 20, 4), (19, 17, 20), (17, 3, 20), (17, 18, 3), (17, 12, 18), (12, 2, 18), (15, 16, 5), (15, 13, 16), (13, 0, 16), (12, 14, 2), (12, 13, 14), (13, 1, 14)])
_uv = me_icosphere_001.uv_layers.new(name='UVMap')
_uv.uv.foreach_set('vector', [0.1818, 0.0, 0.2273, 0.07873, 0.1364, 0.07873, 0.2727, 0.1575, 0.3182, 0.07873, 0.3636, 0.1575, 0.9091, 0.0, 0.9545, 0.07873, 0.8636, 0.07873, 0.7273, 0.0, 0.7727, 0.07873, 0.6818, 0.07873, 0.5455, 0.0, 0.5909, 0.07873, 0.5, 0.07873, 0.2727, 0.1575, 0.3636, 0.1575, 0.3182, 0.2362, 0.09091, 0.1575, 0.1818, 0.1575, 0.1364, 0.2362, 0.8182, 0.1575, 0.9091, 0.1575, 0.8636, 0.2362, 0.6364, 0.1575, 0.7273, 0.1575, 0.6818, 0.2362, 0.4545, 0.1575, 0.5455, 0.1575, 0.5, 0.2362, 0.2727, 0.1575, 0.3182, 0.2362, 0.2273, 0.2362, 0.09091, 0.1575, 0.1364, 0.2362, 0.04546, 0.2362, 0.8182, 0.1575, 0.8636, 0.2362, 0.7727, 0.2362, 0.6364, 0.1575, 0.6818, 0.2362, 0.5909, 0.2362, 0.4545, 0.1575, 0.5, 0.2362, 0.4091, 0.2362, 0.1818, 0.3149, 0.2727, 0.3149, 0.2273, 0.3937, 0.0, 0.3149, 0.09091, 0.3149, 0.04546, 0.3937, 0.7273, 0.3149, 0.8182, 0.3149, 0.7727, 0.3937, 0.5455, 0.3149, 0.6364, 0.3149, 0.5909, 0.3937, 0.3636, 0.3149, 0.4545, 0.3149, 0.4091, 0.3937, 0.4091, 0.3937, 0.5, 0.3937, 0.4545, 0.4724, 0.4091, 0.3937, 0.4545, 0.3149, 0.5, 0.3937, 0.4545, 0.3149, 0.5455, 0.3149, 0.5, 0.3937, 0.5909, 0.3937, 0.6818, 0.3937, 0.6364, 0.4724, 0.5909, 0.3937, 0.6364, 0.3149, 0.6818, 0.3937, 0.6364, 0.3149, 0.7273, 0.3149, 0.6818, 0.3937, 0.7727, 0.3937, 0.8636, 0.3937, 0.8182, 0.4724, 0.7727, 0.3937, 0.8182, 0.3149, 0.8636, 0.3937, 0.8182, 0.3149, 0.9091, 0.3149, 0.8636, 0.3937, 0.04546, 0.3937, 0.1364, 0.3937, 0.09091, 0.4724, 0.04546, 0.3937, 0.09091, 0.3149, 0.1364, 0.3937, 0.09091, 0.3149, 0.1818, 0.3149, 0.1364, 0.3937, 0.2273, 0.3937, 0.3182, 0.3937, 0.2727, 0.4724, 0.2273, 0.3937, 0.2727, 0.3149, 0.3182, 0.3937, 0.2727, 0.3149, 0.3636, 0.3149, 0.3182, 0.3937, 0.4091, 0.2362, 0.4545, 0.3149, 0.3636, 0.3149, 0.4091, 0.2362, 0.5, 0.2362, 0.4545, 0.3149, 0.5, 0.2362, 0.5455, 0.3149, 0.4545, 0.3149, 0.5909, 0.2362, 0.6364, 0.3149, 0.5455, 0.3149, 0.5909, 0.2362, 0.6818, 0.2362, 0.6364, 0.3149, 0.6818, 0.2362, 0.7273, 0.3149, 0.6364, 0.3149, 0.7727, 0.2362, 0.8182, 0.3149, 0.7273, 0.3149, 0.7727, 0.2362, 0.8636, 0.2362, 0.8182, 0.3149, 0.8636, 0.2362, 0.9091, 0.3149, 0.8182, 0.3149, 0.04546, 0.2362, 0.09091, 0.3149, 0.0, 0.3149, 0.04546, 0.2362, 0.1364, 0.2362, 0.09091, 0.3149, 0.1364, 0.2362, 0.1818, 0.3149, 0.09091, 0.3149, 0.2273, 0.2362, 0.2727, 0.3149, 0.1818, 0.3149, 0.2273, 0.2362, 0.3182, 0.2362, 0.2727, 0.3149, 0.3182, 0.2362, 0.3636, 0.3149, 0.2727, 0.3149, 0.5, 0.2362, 0.5909, 0.2362, 0.5455, 0.3149, 0.5, 0.2362, 0.5455, 0.1575, 0.5909, 0.2362, 0.5455, 0.1575, 0.6364, 0.1575, 0.5909, 0.2362, 0.6818, 0.2362, 0.7727, 0.2362, 0.7273, 0.3149, 0.6818, 0.2362, 0.7273, 0.1575, 0.7727, 0.2362, 0.7273, 0.1575, 0.8182, 0.1575, 0.7727, 0.2362, 0.8636, 0.2362, 0.9545, 0.2362, 0.9091, 0.3149, 0.8636, 0.2362, 0.9091, 0.1575, 0.9545, 0.2362, 0.9091, 0.1575, 1.0, 0.1575, 0.9545, 0.2362, 0.1364, 0.2362, 0.2273, 0.2362, 0.1818, 0.3149, 0.1364, 0.2362, 0.1818, 0.1575, 0.2273, 0.2362, 0.1818, 0.1575, 0.2727, 0.1575, 0.2273, 0.2362, 0.3182, 0.2362, 0.4091, 0.2362, 0.3636, 0.3149, 0.3182, 0.2362, 0.3636, 0.1575, 0.4091, 0.2362, 0.3636, 0.1575, 0.4545, 0.1575, 0.4091, 0.2362, 0.5, 0.07873, 0.5455, 0.1575, 0.4545, 0.1575, 0.5, 0.07873, 0.5909, 0.07873, 0.5455, 0.1575, 0.5909, 0.07873, 0.6364, 0.1575, 0.5455, 0.1575, 0.6818, 0.07873, 0.7273, 0.1575, 0.6364, 0.1575, 0.6818, 0.07873, 0.7727, 0.07873, 0.7273, 0.1575, 0.7727, 0.07873, 0.8182, 0.1575, 0.7273, 0.1575, 0.8636, 0.07873, 0.9091, 0.1575, 0.8182, 0.1575, 0.8636, 0.07873, 0.9545, 0.07873, 0.9091, 0.1575, 0.9545, 0.07873, 1.0, 0.1575, 0.9091, 0.1575, 0.3636, 0.1575, 0.4091, 0.07873, 0.4545, 0.1575, 0.3636, 0.1575, 0.3182, 0.07873, 0.4091, 0.07873, 0.3182, 0.07873, 0.3636, 0.0, 0.4091, 0.07873, 0.1364, 0.07873, 0.1818, 0.1575, 0.09091, 0.1575, 0.1364, 0.07873, 0.2273, 0.07873, 0.1818, 0.1575, 0.2273, 0.07873, 0.2727, 0.1575, 0.1818, 0.1575])
me_icosphere_001.materials.append(mat_lua_001)
me_icosphere_001.use_remesh_fix_poles = True
me_icosphere_001.use_remesh_preserve_attributes = False
me_icosphere_001.use_mirror_x = True
me_icosphere_001.update()
me_body1 = bpy.data.meshes.new('body1')
me_body1.from_pydata([(-0.09895, -0.2668, -0.02445), (-0.05838, -0.1712, -0.02672), (2.618e-10, -0.2668, -0.07314), (0.0, -0.1527, -0.05003), (-0.09906, -0.3981, -0.02637), (-1.522e-09, -0.3981, -0.08345), (-0.1415, -0.5975, -0.03518), (-7.451e-09, -0.5975, -0.1072), (-0.1737, -0.8036, -0.05015), (-7.451e-09, -0.8036, -0.1409), (-0.2053, -0.9737, -0.06479), (-1.49e-08, -0.9737, -0.1806), (-0.1185, -0.2692, 0.006962), (-0.1372, -0.1762, -0.008505), (-0.1342, -0.282, 0.007157), (-0.1854, -0.2161, -0.002761), (-0.2116, -0.3494, -0.006382), (-0.2591, -0.2959, -0.00344), (-0.03719, -0.123, -0.01297), (0.00138, -0.134, -0.02847), (0.0, -0.2668, 0.1317), (-0.09895, -0.2668, 0.08689), (-0.05838, -0.1683, 0.06602), (0.0, -0.1593, 0.07638), (-2.658e-09, -0.3981, 0.1306), (-0.09906, -0.3981, 0.08074), (-7.451e-09, -0.5975, 0.1479), (-0.1256, -0.5975, 0.09071), (-7.451e-09, -0.8036, 0.164), (-0.151, -0.8036, 0.1152), (-1.49e-08, -0.9737, 0.2096), (-0.1832, -0.9737, 0.1458), (-0.1185, -0.2692, 0.05055), (-0.1372, -0.1733, 0.06602), (-0.1342, -0.282, 0.05035), (-0.1804, -0.2182, 0.06108), (-0.2116, -0.3494, 0.05923), (-0.2591, -0.2959, 0.05628), (-0.03719, -0.123, 0.04595), (0.00138, -0.134, 0.06602), (-0.1817, -0.8036, 0.0305), (-0.2145, -0.9737, 0.03144), (-0.05838, -0.1593, 0.02876), (-0.1372, -0.1643, 0.02876), (0.00138, -0.134, 0.02876), (-0.04694, -0.1202, 0.02876), (-0.1185, -0.2692, 0.02876), (-0.09895, -0.2808, 0.02876), (-0.18, -0.2121, 0.02876), (-0.1342, -0.282, 0.02876), (-0.1101, -0.3981, 0.02876), (-0.2591, -0.2959, 0.02642), (-0.2116, -0.3494, 0.02642), (-0.1415, -0.5975, 0.02961), (-0.07867, -0.213, -0.04267), (0.0, -0.213, -0.06991), (-0.1278, -0.2167, -0.02421), (-0.1571, -0.247, -0.02925), (-0.2353, -0.3226, -0.03017), (-0.07867, -0.213, 0.0977), (0.0, -0.213, 0.114), (-0.1278, -0.2167, 0.08884), (-0.1571, -0.247, 0.08219), (-0.2353, -0.3226, 0.08301), (-0.09777, -0.1737, -0.01701), (-0.1087, -0.268, -0.008505), (-0.09777, -0.1708, 0.06602), (-0.1087, -0.268, 0.06602), (-0.1087, -0.268, 0.02876), (-0.09777, -0.1618, 0.02876), (-0.1033, -0.2149, 0.09412), (-0.1033, -0.2149, -0.02999), (-0.3262, -0.3692, -0.003045), (-0.279, -0.4214, -0.005987), (-0.3262, -0.3692, 0.05668), (-0.279, -0.4214, 0.05962), (-0.279, -0.4214, 0.02682), (-0.3262, -0.3692, 0.02682), (-0.3026, -0.3953, 0.08341), (-0.3026, -0.3953, -0.02977), (-0.33, -0.4758, -0.01475), (-0.3285, -0.473, 0.06949), (-0.422, -0.455, 0.02697), (-0.3721, -0.4647, 0.09849), (-0.4224, -0.4586, -0.01311), (-0.4215, -0.4564, 0.06431), (-0.3222, -0.4744, 0.02697), (-0.3741, -0.4667, -0.04096), (-0.1187, -0.8036, -0.1238), (-0.1392, -0.9737, -0.1716), (-0.02194, -0.1273, -0.02015), (-0.03954, -0.1593, -0.0453), (-0.0469, -0.213, -0.06889), (-0.05492, -0.3981, -0.08125), (-0.08495, -0.5975, -0.1005), (-0.05131, -0.2668, -0.07232), (-0.05173, -0.3984, 0.1239), (-0.09232, -0.8036, 0.164), (-0.1131, -0.9737, 0.2096), (-0.01552, -0.1291, 0.05724), (-0.03364, -0.1593, 0.06602), (-0.05409, -0.2668, 0.1317), (-0.04573, -0.213, 0.114), (-0.06994, -0.5972, 0.1376)], [], [(55, 92, 91, 3), (0, 95, 93, 4), (4, 93, 94, 6), (6, 94, 88, 8), (8, 88, 89, 10), (71, 65, 12, 56), (56, 12, 14, 57), (57, 14, 16, 58), (3, 91, 90, 19), (60, 23, 100, 102), (21, 25, 96, 101), (25, 27, 103, 96), (27, 29, 97, 103), (29, 31, 98, 97), (70, 61, 32, 67), (61, 62, 34, 32), (62, 63, 36, 34), (23, 39, 99, 100), (41, 31, 29, 40), (69, 66, 22, 42), (45, 38, 99, 39, 44), (68, 67, 32, 46), (42, 22, 38, 45), (48, 35, 33, 43), (46, 32, 34, 49), (50, 25, 21, 47), (51, 37, 35, 48), (49, 34, 36, 52), (53, 27, 25, 50), (77, 74, 37, 51), (40, 29, 27, 53), (8, 40, 53, 6), (72, 77, 51, 17), (6, 53, 50, 4), (14, 49, 52, 16), (17, 51, 48, 15), (4, 50, 47, 0), (12, 46, 49, 14), (15, 48, 43, 13), (1, 42, 45, 18), (65, 68, 46, 12), (18, 45, 44, 19, 90), (64, 69, 42, 1), (10, 41, 40, 8), (35, 37, 63, 62), (33, 35, 62, 61), (66, 33, 61, 70), (20, 60, 102, 101), (15, 57, 58, 17), (13, 56, 57, 15), (64, 71, 56, 13), (2, 95, 92, 55), (1, 54, 71, 64), (22, 66, 70, 59), (13, 43, 69, 64), (0, 47, 68, 65), (47, 21, 67, 68), (43, 33, 66, 69), (59, 70, 67, 21), (54, 0, 65, 71), (17, 58, 79, 72), (37, 74, 78, 63), (84, 82, 77, 72), (16, 52, 76, 73), (52, 36, 75, 76), (82, 85, 74, 77), (63, 78, 75, 36), (58, 16, 73, 79), (72, 79, 87, 84), (74, 85, 83, 78), (73, 76, 86, 80), (76, 75, 81, 86), (78, 83, 81, 75), (79, 73, 80, 87), (93, 5, 7, 94), (95, 0, 54, 92), (91, 1, 18, 90), (94, 7, 9, 88), (92, 54, 1, 91), (88, 9, 11, 89), (95, 2, 5, 93), (103, 26, 24, 96), (99, 38, 22, 100), (97, 28, 26, 103), (100, 22, 59, 102), (98, 30, 28, 97), (96, 24, 20, 101), (102, 59, 21, 101)])
_uv = me_body1.uv_layers.new(name='UVMap')
_uv.uv.foreach_set('vector', [0.5, 0.5, 0.7981, 0.5, 0.8386, 1.0, 0.5, 1.0, 1.0, 0.0, 0.7593, 0.0, 0.7516, 0.0, 1.0, 0.0, 1.0, 0.0, 0.7516, 0.0, 0.7649, 0.0, 1.0, 0.0, 1.0, 0.0, 0.7649, 0.0, 0.7394, 0.0, 1.0, 0.0, 1.0, 0.0, 0.7394, 0.0, 0.7444, 0.0, 1.0, 0.0, 1.0, 0.5, 1.0, 0.0, 1.0, 0.0, 1.0, 0.5, 1.0, 0.5, 1.0, 0.0, 1.0, 0.0, 1.0, 0.5, 1.0, 0.5, 1.0, 0.0, 1.0, 0.0, 1.0, 0.5, 0.5, 1.0, 0.8386, 1.0, 0.8422, 1.0, 0.5, 1.0, 0.5, 0.5, 0.5, 1.0, 0.7881, 1.0, 0.7907, 0.5, 1.0, 0.0, 1.0, 0.0, 0.759, 0.0, 0.7733, 0.0, 1.0, 0.0, 1.0, 0.0, 0.7717, 0.0, 0.759, 0.0, 1.0, 0.0, 1.0, 0.0, 0.7454, 0.0, 0.7717, 0.0, 1.0, 0.0, 1.0, 0.0, 0.687, 0.0, 0.7454, 0.0, 1.0, 0.5, 1.0, 0.5, 1.0, 0.0, 1.0, 0.0, 1.0, 0.5, 1.0, 0.5, 1.0, 0.0, 1.0, 0.0, 1.0, 0.5, 1.0, 0.5, 1.0, 0.0, 1.0, 0.0, 0.5, 1.0, 0.5, 1.0, 0.7758, 1.0, 0.7881, 1.0, 1.0, 0.0, 1.0, 0.0, 1.0, 0.0, 1.0, 0.0, 1.0, 1.0, 1.0, 1.0, 1.0, 1.0, 1.0, 1.0, 1.0, 1.0, 1.0, 1.0, 0.7758, 1.0, 0.5, 1.0, 0.5, 1.0, 1.0, 0.0, 1.0, 0.0, 1.0, 0.0, 1.0, 0.0, 1.0, 1.0, 1.0, 1.0, 1.0, 1.0, 1.0, 1.0, 1.0, 1.0, 1.0, 1.0, 1.0, 1.0, 1.0, 1.0, 1.0, 0.0, 1.0, 0.0, 1.0, 0.0, 1.0, 0.0, 1.0, 0.0, 1.0, 0.0, 1.0, 0.0, 1.0, 0.0, 1.0, 1.0, 1.0, 1.0, 1.0, 1.0, 1.0, 1.0, 1.0, 0.0, 1.0, 0.0, 1.0, 0.0, 1.0, 0.0, 1.0, 0.0, 1.0, 0.0, 1.0, 0.0, 1.0, 0.0, 1.0, 1.0, 1.0, 1.0, 1.0, 1.0, 1.0, 1.0, 1.0, 0.0, 1.0, 0.0, 1.0, 0.0, 1.0, 0.0, 1.0, 0.0, 1.0, 0.0, 1.0, 0.0, 1.0, 0.0, 1.0, 1.0, 1.0, 1.0, 1.0, 1.0, 1.0, 1.0, 1.0, 0.0, 1.0, 0.0, 1.0, 0.0, 1.0, 0.0, 1.0, 0.0, 1.0, 0.0, 1.0, 0.0, 1.0, 0.0, 1.0, 1.0, 1.0, 1.0, 1.0, 1.0, 1.0, 1.0, 1.0, 0.0, 1.0, 0.0, 1.0, 0.0, 1.0, 0.0, 1.0, 0.0, 1.0, 0.0, 1.0, 0.0, 1.0, 0.0, 1.0, 1.0, 1.0, 1.0, 1.0, 1.0, 1.0, 1.0, 1.0, 1.0, 1.0, 1.0, 1.0, 1.0, 1.0, 1.0, 1.0, 0.0, 1.0, 0.0, 1.0, 0.0, 1.0, 0.0, 1.0, 1.0, 1.0, 1.0, 0.5, 1.0, 0.5, 1.0, 0.8422, 1.0, 1.0, 1.0, 1.0, 1.0, 1.0, 1.0, 1.0, 1.0, 1.0, 0.0, 1.0, 0.0, 1.0, 0.0, 1.0, 0.0, 1.0, 1.0, 1.0, 1.0, 1.0, 0.5, 1.0, 0.5, 1.0, 1.0, 1.0, 1.0, 1.0, 0.5, 1.0, 0.5, 1.0, 1.0, 1.0, 1.0, 1.0, 0.5, 1.0, 0.5, 0.5, 0.0, 0.5, 0.5, 0.7907, 0.5, 0.7733, 0.0, 1.0, 1.0, 1.0, 0.5, 1.0, 0.5, 1.0, 1.0, 1.0, 1.0, 1.0, 0.5, 1.0, 0.5, 1.0, 1.0, 1.0, 1.0, 1.0, 0.5, 1.0, 0.5, 1.0, 1.0, 0.5, 0.0, 0.7593, 0.0, 0.7981, 0.5, 0.5, 0.5, 1.0, 1.0, 1.0, 0.5, 1.0, 0.5, 1.0, 1.0, 1.0, 1.0, 1.0, 1.0, 1.0, 0.5, 1.0, 0.5, 1.0, 1.0, 1.0, 1.0, 1.0, 1.0, 1.0, 1.0, 1.0, 0.0, 1.0, 0.0, 1.0, 0.0, 1.0, 0.0, 1.0, 0.0, 1.0, 0.0, 1.0, 0.0, 1.0, 0.0, 1.0, 1.0, 1.0, 1.0, 1.0, 1.0, 1.0, 1.0, 1.0, 0.5, 1.0, 0.5, 1.0, 0.0, 1.0, 0.0, 1.0, 0.5, 1.0, 0.0, 1.0, 0.0, 1.0, 0.5, 1.0, 1.0, 1.0, 0.5, 1.0, 0.5, 1.0, 1.0, 1.0, 1.0, 1.0, 1.0, 1.0, 0.5, 1.0, 0.5, 1.0, 1.0, 1.0, 1.0, 1.0, 1.0, 1.0, 1.0, 1.0, 0.0, 1.0, 0.0, 1.0, 0.0, 1.0, 0.0, 1.0, 0.0, 1.0, 0.0, 1.0, 0.0, 1.0, 0.0, 1.0, 1.0, 1.0, 1.0, 1.0, 1.0, 1.0, 1.0, 1.0, 0.5, 1.0, 0.5, 1.0, 0.0, 1.0, 0.0, 1.0, 0.5, 1.0, 0.0, 1.0, 0.0, 1.0, 0.5, 1.0, 1.0, 1.0, 0.5, 1.0, 0.5, 1.0, 1.0, 1.0, 1.0, 1.0, 1.0, 1.0, 0.5, 1.0, 0.5, 1.0, 0.0, 1.0, 0.0, 1.0, 0.0, 1.0, 0.0, 1.0, 0.0, 1.0, 0.0, 1.0, 0.0, 1.0, 0.0, 1.0, 0.5, 1.0, 0.5, 1.0, 0.0, 1.0, 0.0, 1.0, 0.5, 1.0, 0.0, 1.0, 0.0, 1.0, 0.5, 0.7516, 0.0, 0.5, 0.0, 0.5, 0.0, 0.7649, 0.0, 0.7593, 0.0, 1.0, 0.0, 1.0, 0.5, 0.7981, 0.5, 0.8386, 1.0, 1.0, 1.0, 1.0, 1.0, 0.8422, 1.0, 0.7649, 0.0, 0.5, 0.0, 0.5, 0.0, 0.7394, 0.0, 0.7981, 0.5, 1.0, 0.5, 1.0, 1.0, 0.8386, 1.0, 0.7394, 0.0, 0.5, 0.0, 0.5, 0.0, 0.7444, 0.0, 0.7593, 0.0, 0.5, 0.0, 0.5, 0.0, 0.7516, 0.0, 0.7717, 0.0, 0.5, 0.0, 0.5, 0.0, 0.759, 0.0, 0.7758, 1.0, 1.0, 1.0, 1.0, 1.0, 0.7881, 1.0, 0.7454, 0.0, 0.5, 0.0, 0.5, 0.0, 0.7717, 0.0, 0.7881, 1.0, 1.0, 1.0, 1.0, 0.5, 0.7907, 0.5, 0.687, 0.0, 0.5, 0.0, 0.5, 0.0, 0.7454, 0.0, 0.759, 0.0, 0.5, 0.0, 0.5, 0.0, 0.7733, 0.0, 0.7907, 0.5, 1.0, 0.5, 1.0, 0.0, 0.7733, 0.0])
me_body1.materials.append(mat_materiais)
me_body1.use_remesh_fix_poles = True
me_body1.use_remesh_preserve_attributes = False
me_body1.use_mirror_vertex_groups = False
me_body1.update()
arm_arma__o = bpy.data.armatures.new('Armação')  # bones are not reproduced

# ---- objects
ob_varinha = bpy.data.objects.new('Varinha', me_cubo)
ob_cabe_a = bpy.data.objects.new('cabeça', me_head1_001)
ob_c_mera = bpy.data.objects.new('Câmera', cam_c_mera)
ob_icosphere_001 = bpy.data.objects.new('Icosphere.001', me_icosphere_005)
ob_arma__o = bpy.data.objects.new('Armação', arm_arma__o)
ob_point = bpy.data.objects.new('Point', light_point_001)
ob_point_001 = bpy.data.objects.new('Point.001', light_point_002)
ob_area = bpy.data.objects.new('Area', light_area_001)
ob_broche = bpy.data.objects.new('broche', me_icosphere_001)
ob_corpo = bpy.data.objects.new('Corpo', me_body1)

# ---- transforms, parenting, visibility, modifiers, constraints
ob_varinha.location = (0.2084, -0.3226, 0.545)
ob_varinha.rotation_euler = (4.699, 0.1052, 1.399)
ob_varinha.scale = (0.008735, 0.009381, 0.08264)
ob_cabe_a.parent = ob_arma__o
ob_cabe_a.matrix_parent_inverse = Matrix(((1.0, -0.0, -0.0, -0.0005633), (-0.0, 1.0, 0.0, 0.02484), (-0.0, -0.0, 1.0, -0.08444), (-0.0, 0.0, -0.0, 1.0)))
ob_cabe_a.location = (-0.001854, 0.0004673, 0.002841)
ob_cabe_a.rotation_euler = (1.571, 0.0, 0.0)
ob_cabe_a.lineart.crease_threshold = 0.0
_vg = ob_cabe_a.vertex_groups.new(name='pecoco')
_vg = ob_cabe_a.vertex_groups.new(name='cabeca')
for _i, _w in zip([0, 1, 2, 3, 4, 5, 6, 7, 8, 9, 10, 11, 12, 13, 14, 15, 16, 17, 18, 19, 20, 21, 22, 23, 24, 25, 26, 27, 28, 29, 30, 31, 32, 33, 34, 35, 36, 37, 38, 39, 40, 41, 42, 43, 44, 45, 46, 47, 48, 49, 50, 51, 52, 53, 54, 55, 56, 57, 58, 59, 60, 61, 62, 63, 64, 65, 66, 67, 68, 69, 70, 71, 72, 73, 74, 75, 76, 77, 78, 79, 80, 81, 82, 83, 84, 85, 86, 87, 88, 89, 90, 91, 92, 93, 94, 95, 96, 97, 98, 99, 100, 101, 102, 103, 104, 105, 106, 107, 108, 109, 110, 111, 112, 113, 114, 115, 116, 117, 118, 119, 120, 121, 122, 123, 124, 125], [0.9952, 0.9882, 0.9963, 0.9965, 0.9919, 0.9951, 0.9033, 0.954, 0.9676, 0.9902, 0.968, 0.9979, 0.9217, 0.9942, 0.9883, 0.9762, 0.9719, 0.9983, 0.9791, 0.9859, 0.9923, 0.9849, 0.9941, 0.9944, 0.9458, 0.9813, 0.9902, 0.9837, 0.9842, 0.9022, 0.893, 0.9243, 0.9262, 0.9044, 0.8927, 0.9234, 0.9247, 0.1243, 0.08775, 0.1244, 0.08172, 0.9663, 0.9454, 0.9914, 0.984, 0.9717, 0.9402, 0.961, 0.8846, 0.9663, 0.9547, 0.8948, 0.9808, 0.9091, 0.9461, 0.903, 0.9442, 0.9481, 0.9471, 0.9183, 0.8669, 0.9179, 0.8717, 0.7656, 0.7607, 0.7594, 0.7571, 0.8203, 0.8384, 0.9949, 0.996, 0.9942, 0.9965, 0.993, 0.9889, 0.9915, 0.993, 0.9904, 0.9758, 0.9512, 0.9832, 0.9969, 0.9967, 0.981, 0.9785, 0.9859, 0.9757, 0.9942, 0.9886, 0.9854, 0.9825, 0.9966, 0.9914, 0.9956, 0.9936, 0.9952, 0.9854, 0.9893, 0.9909, 0.9917, 0.9807, 0.986, 0.9871, 0.9887, 0.9776, 0.9549, 0.9682, 0.9714, 0.9775, 0.9825, 0.6718, 0.6003, 0.6568, 0.6045, 0.5839, 0.5323, 0.5787, 0.5305, 0.5551, 0.5285, 0.5499, 0.5177, 0.9843, 0.9588, 0.9335, 0.9848]): _vg.add([_i], _w, 'REPLACE')
_vg = ob_cabe_a.vertex_groups.new(name='ombro.L')
for _i, _w in zip([0, 1, 2, 3, 4, 5, 6, 7, 8, 9, 10, 11, 13, 14, 15, 16, 17, 18, 19, 20, 21, 22, 23, 24, 25, 26, 27, 28, 30, 32, 33, 34, 35, 36, 37, 38, 39, 40, 41, 42, 44, 45, 46, 47, 48, 49, 50, 51, 53, 54, 55, 56, 57, 58, 59, 61, 62, 63, 64, 65, 67, 68, 74, 75, 77, 78, 79, 80, 82, 83, 84, 85, 86, 87, 88, 89, 90, 92, 100, 102, 104, 105, 106, 107, 108, 110, 111, 112, 113, 114, 115, 116, 117, 118, 119, 120, 121, 122, 123, 124, 125], [0.0, 0.0, 0.0, 0.0, 0.0, 0.0, 0.0, 0.0, 0.0, 0.0, 0.0, 0.0, 0.0, 0.0, 0.0, 0.0, 0.0, 0.0, 0.0, 0.0, 0.0, 0.0, 0.0, 0.0, 0.0, 0.0, 0.0, 0.0, 0.0008661, 0.0, 0.0, 1.742e-08, 0.0, 0.0, 1.263e-07, 4.918e-09, 3.002e-08, 0.0, 0.0, 0.0, 0.0, 0.0, 0.0, 0.0, 0.0, 0.0, 0.0, 0.0, 0.0, 0.0, 0.0, 0.0, 0.0, 0.0, 0.0, 0.0, 0.0, 0.0, 9.044e-05, 0.0, 0.0, 0.0, 0.0, 0.0, 0.0, 0.0, 0.0, 0.0, 0.0, 0.0, 0.0, 0.0, 0.0, 0.0, 0.0, 0.0, 0.0, 0.0, 0.0, 0.0, 0.0, 0.0, 0.0, 0.0, 0.0, 0.0, 0.0, 0.0, 0.0, 0.0, 0.0, 0.0, 0.0, 0.0, 0.0, 0.0, 0.0, 0.0, 0.0, 0.0, 0.0]): _vg.add([_i], _w, 'REPLACE')
_vg = ob_cabe_a.vertex_groups.new(name='braco.L')
for _i, _w in zip([0, 1, 2, 3, 4, 5, 6, 7, 8, 9, 10, 11, 12, 13, 14, 15, 16, 17, 18, 19, 20, 21, 22, 23, 24, 25, 26, 27, 28, 29, 30, 31, 32, 33, 34, 35, 36, 37, 38, 39, 40, 41, 42, 44, 45, 46, 47, 48, 49, 50, 51, 53, 54, 55, 56, 57, 58, 59, 60, 61, 62, 63, 64, 65, 66, 67, 68, 74, 77, 78, 79, 80, 82, 83, 84, 85, 86, 88, 89, 90, 96, 100, 102, 104, 105, 106, 107, 108, 109, 110, 111, 112, 113, 114, 115, 116, 117, 118, 119, 120, 121, 122, 123, 124, 125], [0.0, 0.0, 0.0, 0.0, 0.0, 0.0, 8.457e-09, 2.274e-05, 8.574e-23, 0.0, 0.000395, 0.0, 0.03532, 0.0, 0.0, 0.0, 0.0, 0.0, 0.0, 0.0, 0.0, 0.0, 0.0, 0.0, 6.344e-09, 0.0, 0.0, 0.0, 0.0, 0.0007664, 0.0002307, 0.04289, 2.322e-05, 8.919e-06, 2.508e-08, 0.05849, 6.627e-05, 9.938e-19, 5.715e-21, 7.065e-27, 4.515e-17, 0.005245, 0.0002181, 0.0, 0.0, 5.739e-07, 2.358e-05, 3.966e-06, 2.929e-05, 1.79e-05, 0.0001145, 1.406e-07, 2.877e-05, 6.638e-07, 3.879e-05, 2.694e-06, 1.67e-06, 1.386e-06, 0.006722, 9.673e-12, 0.0, 4.323e-17, 6.146e-08, 6.583e-10, 3.696e-05, 6.282e-20, 3.066e-16, 0.0, 0.0, 0.0, 1.601e-05, 0.0, 0.0, 0.0, 0.0, 0.0, 0.0, 0.0, 0.0, 0.0, 0.0, 0.0, 0.0, 0.0, 0.0008903, 0.001085, 0.002724, 0.0, 0.0, 4.272e-20, 1.027e-13, 1.193e-09, 4.948e-06, 7.844e-26, 2.133e-21, 7.052e-17, 8.4e-09, 8.821e-27, 1.443e-30, 4.893e-21, 2.214e-06, 0.0, 1.489e-06, 7.236e-08, 0.0]): _vg.add([_i], _w, 'REPLACE')
_vg = ob_cabe_a.vertex_groups.new(name='antebraco.L')
for _i, _w in zip([0, 1, 2, 3, 4, 5, 8, 11, 14, 15, 16, 17, 18, 19, 21, 22, 23, 25, 26, 27, 37, 38, 39, 40, 63, 74, 83, 84, 85, 86, 89, 90, 96, 100, 102, 104, 105, 106, 107, 108, 109, 110, 111, 112, 113, 114, 115, 116, 117, 118, 119, 120, 121, 125], [0.0, 0.0, 0.0, 0.0, 0.0, 0.0, 0.0, 0.0, 0.0, 0.0, 0.0, 0.0, 0.0, 0.0, 0.0, 0.0, 0.0, 0.0, 0.0, 0.0, 0.0, 3.145e-12, 4.973e-13, 2.869e-07, 0.0, 0.0, 0.0, 0.0, 0.0, 0.0, 0.0, 0.0, 0.0, 0.0, 0.0, 0.0, 0.0, 0.0, 0.0, 0.0, 0.0, 0.0, 0.0, 0.0, 0.0, 0.0, 0.0, 0.0, 0.0, 0.0, 0.0, 0.0, 0.0, 0.0]): _vg.add([_i], _w, 'REPLACE')
_vg = ob_cabe_a.vertex_groups.new(name='mao.L')
_vg = ob_cabe_a.vertex_groups.new(name='ombro.R')
_vg = ob_cabe_a.vertex_groups.new(name='braco.R')
_vg = ob_cabe_a.vertex_groups.new(name='antebraco.R')
_vg = ob_cabe_a.vertex_groups.new(name='mao.R')
_vg = ob_cabe_a.vertex_groups.new(name='coluna01.001')
_vg = ob_cabe_a.vertex_groups.new(name='coluna01.002')
_vg = ob_cabe_a.vertex_groups.new(name='coluna01.003')
_vg = ob_cabe_a.vertex_groups.new(name='coluna01.004')
_vg = ob_cabe_a.vertex_groups.new(name='coluna01.005')
_vg = ob_cabe_a.vertex_groups.new(name='coluna01.006')
_m = ob_cabe_a.modifiers.new('Mirror', 'MIRROR')
_m.use_clip = True
_m = ob_cabe_a.modifiers.new('Armação', 'ARMATURE')
_m.object = ob_arma__o
ob_c_mera.location = (-1.298, -3.446, 1.234)
ob_c_mera.rotation_euler = (1.452, 7.256e-07, 0.02792)
ob_icosphere_001.location = (0.008453, -0.1196, 0.7872)
ob_icosphere_001.rotation_euler = (0.4887, 0.4974, 1.571)
ob_icosphere_001.scale = (0.01124, 0.02749, 0.02749)
ob_icosphere_001.use_mesh_mirror_x = True
ob_arma__o.location = (0.0005633, -0.02484, 0.08444)
ob_arma__o.show_in_front = True
ob_point.location = (0.7099, 0.05026, 0.874)
ob_point.scale = (13.81, 2.199, 2.199)
ob_point_001.location = (-0.8623, 0.01827, 0.854)
ob_point_001.scale = (13.81, 2.199, 2.199)
ob_area.location = (-0.02048, -0.9443, 1.465)
ob_area.rotation_euler = (0.9647, -0.0, 0.0)
ob_area.scale = (1.569, 1.569, 1.569)
ob_broche.location = (0.01341, -0.1901, 0.8269)
ob_broche.rotation_euler = (0.4887, 0.4974, 1.571)
ob_broche.scale = (0.01124, 0.02749, 0.02749)
ob_broche.use_mesh_mirror_x = True
ob_corpo.parent = ob_arma__o
ob_corpo.matrix_parent_inverse = Matrix(((1.0, -0.0, -0.0, -0.0005633), (-0.0, 1.0, 0.0, 0.02484), (-0.0, -0.0, 1.0, -0.08444), (-0.0, 0.0, -0.0, 1.0)))
ob_corpo.location = (0.002063, 0.0, 0.9991)
ob_corpo.rotation_euler = (1.571, 0.0, 0.0)
ob_corpo.lineart.crease_threshold = 0.0
_vg = ob_corpo.vertex_groups.new(name='Bone')
for _i, _w in zip([0, 1, 2, 3, 4, 6, 12, 13, 14, 15, 16, 17, 18, 19, 21, 25, 32, 33, 34, 35, 36, 37, 42, 43, 45, 46, 47, 48, 49, 50, 51, 52, 54, 55, 56, 57, 58, 59, 61, 62, 63, 64, 65, 66, 67, 68, 69, 70, 71, 72, 73, 75, 76, 79, 90, 91, 92, 93, 95, 96, 101, 102], [0.3682, 0.215, 0.04228, 0.04916, 0.1208, 0.002563, 0.704, 0.8935, 0.7908, 0.9088, 0.08639, 0.0757, 0.0723, 0.03175, 0.2335, 0.09024, 0.6458, 0.2811, 0.7835, 0.8714, 0.07455, 0.05962, 0.05583, 0.8117, 0.02771, 0.7157, 0.388, 0.93, 0.8001, 0.141, 0.05175, 0.07851, 0.3396, 0.05813, 0.8427, 0.8648, 0.08319, 0.1207, 0.582, 0.8363, 0.05373, 0.665, 0.5344, 0.06079, 0.4014, 0.6058, 0.1135, 0.2548, 0.6556, 0.005558, 0.02472, 0.01178, 0.01599, 0.01864, 0.05711, 0.1115, 0.1456, 0.05459, 0.1337, 0.02255, 0.05706, 0.03991]): _vg.add([_i], _w, 'REPLACE')
_vg = ob_corpo.vertex_groups.new(name='Bone.001')
for _i, _w in zip([12, 14, 15, 16, 17, 32, 34, 35, 36, 37, 46, 47, 48, 49, 51, 52, 57, 58, 62, 63, 65, 67, 68, 72, 73, 74, 75, 76, 77, 78, 79, 80, 81, 82, 83, 84, 85, 86, 87], [0.05899, 0.1266, 0.07437, 0.9036, 0.9218, 0.05756, 0.1241, 0.06598, 0.9162, 0.9362, 0.05791, 0.007055, 0.03459, 0.1214, 0.9461, 0.9126, 0.09509, 0.9117, 0.08658, 0.9409, 0.02574, 0.01685, 0.03755, 0.9696, 0.9574, 0.9786, 0.9638, 0.9624, 0.9792, 0.9787, 0.9619, 0.9866, 0.987, 0.9921, 0.9882, 0.9875, 0.9913, 0.9886, 0.9854]): _vg.add([_i], _w, 'REPLACE')
_vg = ob_corpo.vertex_groups.new(name='Bone.002')
_vg = ob_corpo.vertex_groups.new(name='Bone.003')
for _i, _w in zip([2, 3, 19, 20, 55, 60], [0.04697, 0.046, 0.02461, 0.000857, 0.05847, 0.004375]): _vg.add([_i], _w, 'REPLACE')
_vg = ob_corpo.vertex_groups.new(name='Bone.004')
_vg = ob_corpo.vertex_groups.new(name='Bone.005')
_vg = ob_corpo.vertex_groups.new(name='Bone.006')
for _i, _w in zip([5, 6, 7, 9, 11, 24, 25, 26, 27, 28, 29, 30, 53, 94, 96, 97, 98, 103], [0.2034, 0.1674, 0.6348, 0.08211, 0.11, 0.3296, 0.03027, 0.6533, 0.6182, 0.6878, 0.02071, 0.7495, 0.3594, 0.4307, 0.1445, 0.3608, 0.5221, 0.5831]): _vg.add([_i], _w, 'REPLACE')
_vg = ob_corpo.vertex_groups.new(name='Bone.007')
for _i, _w in zip([0, 1, 2, 3, 4, 5, 6, 7, 8, 9, 11, 12, 14, 18, 19, 20, 21, 23, 24, 25, 26, 27, 28, 29, 30, 32, 34, 39, 40, 44, 46, 47, 49, 50, 53, 54, 55, 56, 59, 60, 61, 64, 65, 67, 68, 70, 71, 88, 89, 90, 91, 92, 93, 94, 95, 96, 97, 98, 99, 100, 101, 102, 103], [0.2498, 0.06374, 0.6611, 0.112, 0.5784, 0.7263, 0.2578, 0.4228, 0.05145, 0.09027, 0.02746, 0.1103, 0.02883, 0.04365, 0.06101, 0.7349, 0.2484, 0.08738, 0.7955, 0.6008, 0.4843, 0.2639, 0.09575, 0.06161, 0.01911, 0.112, 0.03037, 0.03179, 0.05913, 0.003939, 0.1243, 0.375, 0.02726, 0.5851, 0.3457, 0.147, 0.4414, 0.01914, 0.1162, 0.5283, 0.02031, 0.001299, 0.1888, 0.1868, 0.2082, 0.07019, 0.0822, 0.06961, 0.01457, 0.05306, 0.09503, 0.2641, 0.6565, 0.2551, 0.5546, 0.7196, 0.09525, 0.0241, 0.01693, 0.02395, 0.6181, 0.2451, 0.4523]): _vg.add([_i], _w, 'REPLACE')
_vg = ob_corpo.vertex_groups.new(name='Bone.008')
for _i, _w in zip([0, 1, 2, 3, 4, 5, 12, 13, 14, 18, 19, 20, 21, 22, 23, 24, 25, 32, 33, 34, 35, 38, 39, 42, 43, 44, 45, 46, 47, 48, 49, 50, 54, 55, 56, 59, 60, 61, 62, 64, 65, 66, 67, 68, 69, 70, 71, 90, 91, 92, 93, 95, 96, 99, 100, 101, 102], [0.2837, 0.6349, 0.09669, 0.5098, 0.06766, 0.004856, 0.09677, 0.08616, 0.01556, 0.6985, 0.5375, 0.09072, 0.4418, 0.8983, 0.2963, 0.002714, 0.09477, 0.1583, 0.7038, 0.03536, 0.05862, 0.7747, 0.4064, 0.8742, 0.1817, 0.6055, 0.7885, 0.07221, 0.1196, 0.002088, 0.01068, 0.05619, 0.4432, 0.2323, 0.08654, 0.7194, 0.1938, 0.3515, 0.06004, 0.2831, 0.1855, 0.9207, 0.3347, 0.09253, 0.8757, 0.6447, 0.2176, 0.6481, 0.6309, 0.4562, 0.0546, 0.1831, 0.07287, 0.5679, 0.7608, 0.2277, 0.6123]): _vg.add([_i], _w, 'REPLACE')
_vg = ob_corpo.vertex_groups.new(name='Bone.009')
for _i, _w in zip([4, 6, 7, 8, 9, 10, 11, 25, 27, 28, 29, 30, 31, 40, 41, 50, 53, 88, 89, 93, 94, 97, 98, 103], [0.03363, 0.1583, 0.00765, 0.7714, 0.1659, 0.8878, 0.1849, 0.01307, 0.09941, 0.07908, 0.6837, 0.1241, 0.8694, 0.8039, 0.9303, 0.0246, 0.1268, 0.564, 0.6803, 0.005967, 0.102, 0.3234, 0.5406, 0.03938]): _vg.add([_i], _w, 'REPLACE')
_vg = ob_corpo.vertex_groups.new(name='Bone.010')
_vg = ob_corpo.vertex_groups.new(name='Bone.013')
_vg = ob_corpo.vertex_groups.new(name='Bone.011')
for _i, _w in zip([9, 11, 28, 30, 88, 89, 97, 98], [0.1051, 0.1432, 0.0925, 0.1595, 0.0308, 0.03097, 0.007171, 0.04157]): _vg.add([_i], _w, 'REPLACE')
_vg = ob_corpo.vertex_groups.new(name='Bone.012')
_vg = ob_corpo.vertex_groups.new(name='Bone.014')
_vg = ob_corpo.vertex_groups.new(name='Bone.015')
for _i, _w in zip([1, 2, 3, 18, 19, 20, 22, 23, 38, 39, 42, 44, 45, 54, 55, 60, 90, 91, 92, 95, 99, 100, 101, 102], [0.06746, 0.08274, 0.2723, 0.1607, 0.3183, 0.0913, 0.05207, 0.5988, 0.1698, 0.5339, 0.05007, 0.3337, 0.1388, 0.02084, 0.1844, 0.2257, 0.2127, 0.1313, 0.08294, 0.02691, 0.3743, 0.1864, 0.02799, 0.07519]): _vg.add([_i], _w, 'REPLACE')
_vg = ob_corpo.vertex_groups.new(name='pecoco')
for _i, _w in zip([1, 2, 3, 5, 18, 19, 20, 21, 22, 23, 24, 38, 39, 42, 44, 45, 54, 55, 59, 60, 64, 66, 69, 70, 90, 91, 92, 93, 95, 96, 99, 100, 101, 102], [0.1523, 0.1297, 0.5951, 0.02442, 0.7015, 0.7504, 0.1266, 0.001051, 0.1267, 0.5949, 0.02214, 0.7205, 0.7559, 0.1643, 0.9449, 0.703, 0.06297, 0.3598, 0.0575, 0.3581, 0.02463, 0.01658, 0.01353, 0.002151, 0.7223, 0.3018, 0.1528, 0.009803, 0.07195, 0.008891, 0.7403, 0.2931, 0.07116, 0.1376]): _vg.add([_i], _w, 'REPLACE')
_vg = ob_corpo.vertex_groups.new(name='cabeca')
_vg = ob_corpo.vertex_groups.new(name='ombro.L')
for _i, _w in zip([0, 2, 3, 4, 5, 6, 7, 12, 20, 21, 24, 25, 26, 27, 32, 46, 47, 50, 53, 54, 55, 59, 60, 65, 67, 68, 92, 93, 94, 95, 96, 101, 102, 103], [0.06606, 0.2763, 0.0004906, 0.3878, 0.3881, 0.09316, 0.1073, 0.0009118, 0.2766, 0.07329, 0.3939, 0.3913, 0.1129, 0.09764, 0.006045, 0.002655, 0.07619, 0.3859, 0.09529, 0.01178, 0.1034, 0.01534, 0.09495, 0.03941, 0.04834, 0.03455, 0.06165, 0.3939, 0.09714, 0.142, 0.3979, 0.1457, 0.05908, 0.105]): _vg.add([_i], _w, 'REPLACE')
_vg = ob_corpo.vertex_groups.new(name='braco.L')
_vg = ob_corpo.vertex_groups.new(name='antebraco.L')
_vg = ob_corpo.vertex_groups.new(name='mao.L')
_vg = ob_corpo.vertex_groups.new(name='ombro.R')
for _i, _w in zip([0, 1, 2, 3, 4, 5, 6, 7, 12, 13, 14, 15, 18, 19, 20, 21, 22, 23, 24, 25, 26, 27, 32, 33, 34, 35, 38, 39, 42, 43, 44, 45, 46, 47, 48, 49, 50, 53, 54, 55, 56, 57, 59, 60, 61, 62, 64, 65, 66, 67, 68, 69, 70, 71, 90, 91, 92, 93, 94, 95, 96, 99, 100, 101, 102, 103], [0.6437, 0.7879, 0.4712, 0.3535, 0.2548, 0.2514, 0.06057, 0.06945, 0.2917, 0.4906, 0.08489, 0.02429, 0.2775, 0.2232, 0.4631, 0.631, 0.8181, 0.3596, 0.2479, 0.2543, 0.07193, 0.06304, 0.2927, 0.4956, 0.09396, 0.04691, 0.2661, 0.2247, 0.8035, 0.512, 0.05102, 0.2836, 0.2764, 0.5725, 0.02555, 0.08458, 0.2537, 0.06188, 0.7639, 0.4675, 0.286, 0.05025, 0.7398, 0.4704, 0.3359, 0.07072, 0.8215, 0.5247, 0.8151, 0.5132, 0.442, 0.8628, 0.6432, 0.6676, 0.255, 0.646, 0.7031, 0.2528, 0.06291, 0.6462, 0.2523, 0.2429, 0.6721, 0.6293, 0.7052, 0.06719]): _vg.add([_i], _w, 'REPLACE')
_vg = ob_corpo.vertex_groups.new(name='braco.R')
for _i, _w in zip([0, 1, 2, 4, 5, 12, 13, 14, 15, 16, 17, 20, 21, 22, 24, 25, 32, 33, 34, 35, 36, 37, 42, 43, 46, 47, 48, 49, 50, 51, 52, 54, 55, 56, 57, 58, 59, 60, 61, 62, 63, 64, 65, 66, 67, 68, 69, 70, 71, 72, 74, 77, 78, 79, 91, 92, 93, 95, 96, 101, 102], [0.2244, 0.0392, 0.06015, 0.07921, 0.05353, 0.6361, 0.5033, 0.8456, 0.9571, 0.1904, 0.9257, 0.06928, 0.2259, 0.03787, 0.05812, 0.07943, 0.629, 0.496, 0.8306, 0.9438, 0.1969, 0.9174, 0.006362, 0.4837, 0.6492, 0.2823, 0.9595, 0.8431, 0.08733, 0.9513, 0.08391, 0.1294, 0.03712, 0.6921, 0.9283, 0.7783, 0.1558, 0.05208, 0.6336, 0.9026, 0.7598, 0.1345, 0.3789, 0.145, 0.382, 0.464, 0.1032, 0.2991, 0.2826, 0.02667, 0.02881, 0.006083, 0.03476, 0.03218, 0.005952, 0.06261, 0.05903, 0.08632, 0.06389, 0.09902, 0.07882]): _vg.add([_i], _w, 'REPLACE')
_vg = ob_corpo.vertex_groups.new(name='antebraco.R')
for _i, _w in zip([14, 16, 17, 32, 34, 36, 37, 46, 49, 51, 52, 58, 63, 72, 73, 74, 75, 76, 77, 78, 79, 80, 81, 82, 83, 84, 85, 87], [0.05248, 0.7605, 0.06403, 0.002701, 0.05538, 0.7498, 0.07052, 0.002968, 0.05512, 0.03491, 0.878, 0.1802, 0.1935, 0.8061, 0.07833, 0.8021, 0.08379, 0.05012, 0.9036, 0.2102, 0.1999, 0.02295, 0.03202, 0.07285, 0.06969, 0.05908, 0.06723, 0.06429]): _vg.add([_i], _w, 'REPLACE')
_vg = ob_corpo.vertex_groups.new(name='mao.R')
for _i, _w in zip([16, 36, 52, 58, 63, 72, 73, 74, 75, 76, 77, 78, 79, 80, 81, 82, 83, 84, 85, 86, 87], [0.03998, 0.04624, 0.01921, 0.02654, 0.03411, 0.1555, 0.9102, 0.1584, 0.9032, 0.9434, 0.06826, 0.7472, 0.7588, 0.9587, 0.9533, 0.9235, 0.9241, 0.9371, 0.9287, 0.9737, 0.9303]): _vg.add([_i], _w, 'REPLACE')
_vg = ob_corpo.vertex_groups.new(name='coluna01.001')
for _i, _w in zip([26, 27, 103], [0.1166, 0.01503, 0.06249]): _vg.add([_i], _w, 'REPLACE')
_vg = ob_corpo.vertex_groups.new(name='coluna01.002')
_vg = ob_corpo.vertex_groups.new(name='coluna01.003')
_vg = ob_corpo.vertex_groups.new(name='coluna01.004')
for _i, _w in zip([2, 4, 5, 6, 7, 8, 9, 10, 11, 20, 24, 25, 26, 27, 28, 29, 30, 31, 40, 41, 47, 50, 53, 88, 89, 93, 94, 95, 96, 97, 98, 101, 103], [0.03152, 0.1751, 0.178, 0.625, 0.5, 0.782, 0.07076, 0.3084, 0.04482, 0.0218, 0.1469, 0.161, 0.3619, 0.5508, 0.03788, 0.1384, 0.03842, 0.1745, 0.9131, 0.7994, 0.01078, 0.1701, 0.6174, 0.06556, 0.06319, 0.1769, 0.5584, 0.01849, 0.1508, 0.008774, 0.06211, 0.01097, 0.4626]): _vg.add([_i], _w, 'REPLACE')
_vg = ob_corpo.vertex_groups.new(name='coluna01.005')
for _i, _w in zip([4, 6, 7, 10, 24, 25, 26, 27, 28, 29, 30, 31, 40, 41, 50, 53, 94, 96, 97, 98, 103], [0.009078, 0.0656, 0.003796, 0.01124, 0.07551, 0.05374, 0.2874, 0.1889, 0.9237, 0.8511, 0.9431, 0.8037, 0.0652, 0.1006, 0.03185, 0.1121, 0.02128, 0.06728, 0.9616, 0.9281, 0.25]): _vg.add([_i], _w, 'REPLACE')
_vg = ob_corpo.vertex_groups.new(name='coluna01.006')
for _i, _w in zip([4, 5, 6, 7, 8, 9, 10, 11, 27, 41, 50, 53, 88, 89, 93, 94, 103], [0.03597, 0.06675, 0.1208, 0.2657, 0.1951, 0.9053, 0.6599, 0.9427, 0.03382, 0.09949, 0.01081, 0.06954, 0.9284, 0.9291, 0.05926, 0.2159, 0.002648]): _vg.add([_i], _w, 'REPLACE')
_m = ob_corpo.modifiers.new('Armature', 'ARMATURE')
_m = ob_corpo.modifiers.new('Espelhar', 'MIRROR')
_m = ob_corpo.modifiers.new('Armação', 'ARMATURE')
_m.object = ob_arma__o

# ---- collection membership
scene.collection.objects.link(ob_varinha)
scene.collection.objects.link(ob_cabe_a)
scene.collection.objects.link(ob_c_mera)
scene.collection.objects.link(ob_icosphere_001)
scene.collection.objects.link(ob_arma__o)
scene.collection.objects.link(ob_point)
scene.collection.objects.link(ob_point_001)
scene.collection.objects.link(ob_area)
scene.collection.objects.link(ob_broche)
col_collection.objects.link(ob_corpo)

# ---- scene / render settings (as saved in the file)
scene.camera = ob_c_mera
scene.frame_start = 1; scene.frame_end = 40; scene.frame_set(0)
scene.render.engine = 'BLENDER_EEVEE_NEXT'
scene.render.fps = 30
scene.cycles.use_denoising = False
scene.cycles.samples = 128
scene.cycles.sampling_pattern = 'TABULATED_SOBOL'
scene.cycles.use_adaptive_sampling = False
scene.cycles.use_light_tree = False
scene.view_settings.view_transform = 'Filmic'
bpy.context.view_layer.update()
